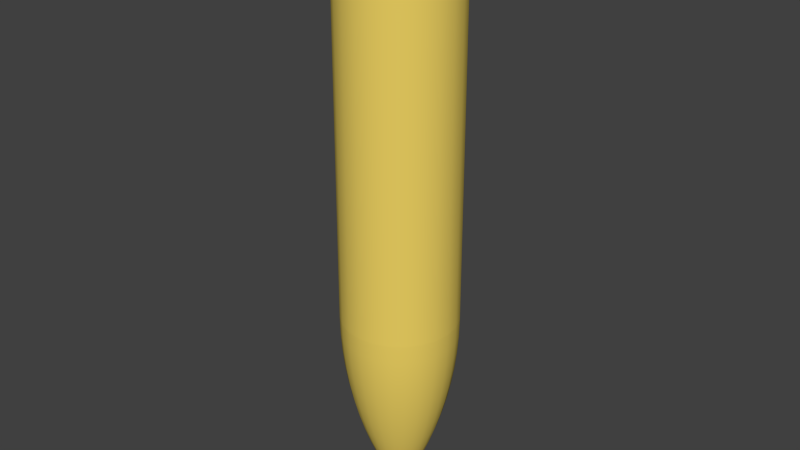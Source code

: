 # Source: Bullet.blend  (saved by Blender 2.69.0; exported with 4.5.12 LTS)
import bpy
from mathutils import Matrix  # noqa: F401  (used for matrix-valued properties, if any)

bpy.ops.wm.read_factory_settings(use_empty=True)
scene = bpy.context.scene
scene.name = 'BulletScene'

# ---- collections
col_collection_1 = bpy.data.collections.new('Collection 1'); scene.collection.children.link(col_collection_1)

# ---- materials (node trees are filled in below, after node groups)
mat_bulletmaterial = bpy.data.materials.new('BulletMaterial')
mat_bulletmaterial.alpha_threshold = 0.0
mat_bulletmaterial.use_transparent_shadow = False
mat_bulletmaterial.diffuse_color = (0.8549, 0.6471, 0.1255, 1.0)
mat_bulletmaterial.roughness = 0.5
mat_bulletmaterial.line_color = (0.0, 0.0, 0.0, 1.0)

# ---- material node trees

# ---- world
world_world = bpy.data.worlds.new('World'); scene.world = world_world
world_world.color = (0.05088, 0.05088, 0.05088)
world_world.use_sun_shadow = False
world_world.sun_shadow_jitter_overblur = 0.0
world_world.cycles.sampling_method = 'MANUAL'
world_world.cycles.sample_map_resolution = 256

# ---- meshes
me_bulletgeometry = bpy.data.meshes.new('BulletGeometry')
me_bulletgeometry.from_pydata([(-54.82, 14.69, 320.9), (-54.82, -14.69, 320.9), (-56.75, -0.0004287, 320.9), (-49.15, 28.37, 320.9), (-49.15, -28.38, 320.9), (-40.13, 40.13, 320.9), (-40.13, -40.13, 320.9), (-28.37, 49.15, 320.9), (-28.37, -49.15, 320.9), (-14.69, 54.82, 320.9), (-14.69, -54.82, 320.9), (1.144e-05, 56.75, 320.9), (1.144e-05, -56.75, 320.9), (14.69, 54.82, 320.9), (14.69, -54.82, 320.9), (28.38, 49.15, 320.9), (28.38, -49.15, 320.9), (40.13, 40.13, 320.9), (40.13, -40.13, 320.9), (49.15, 28.37, 320.9), (49.15, -28.38, 320.9), (54.82, 14.69, 320.9), (54.82, -14.69, 320.9), (56.75, -0.0004287, 320.9), (-56.75, -0.0004287, 320.9), (-54.82, 14.69, 329.4), (-54.82, 14.69, 320.9), (-56.75, -0.0004396, 329.4), (-49.15, 28.37, 329.4), (-49.15, 28.37, 320.9), (-40.13, 40.13, 329.4), (-40.13, 40.13, 320.9), (-28.37, 49.15, 320.9), (-28.37, 49.15, 329.4), (-14.69, 54.82, 320.9), (-14.69, 54.82, 329.4), (1.144e-05, 56.75, 320.9), (1.144e-05, 56.75, 329.4), (14.69, 54.82, 320.9), (14.69, 54.82, 329.4), (28.38, 49.15, 320.9), (28.38, 49.15, 329.4), (40.13, 40.13, 320.9), (40.13, 40.13, 329.4), (49.15, 28.37, 329.4), (49.15, 28.37, 320.9), (54.82, 14.69, 329.4), (54.82, 14.69, 320.9), (56.75, -0.0004396, 329.4), (56.75, -0.0004287, 320.9), (54.82, -14.69, 329.4), (54.82, -14.69, 320.9), (49.15, -28.38, 329.4), (49.15, -28.38, 320.9), (40.13, -40.13, 329.4), (40.13, -40.13, 320.9), (28.38, -49.15, 320.9), (28.38, -49.15, 329.4), (14.69, -54.82, 320.9), (14.69, -54.82, 329.4), (1.144e-05, -56.75, 320.9), (1.144e-05, -56.75, 329.4), (-14.69, -54.82, 320.9), (-14.69, -54.82, 329.4), (-28.37, -49.15, 320.9), (-28.37, -49.15, 329.4), (-40.13, -40.13, 320.9), (-40.13, -40.13, 329.4), (-49.15, -28.38, 329.4), (-49.15, -28.38, 320.9), (-54.82, -14.69, 329.4), (-54.82, -14.69, 320.9), (-54.82, -14.69, 329.4), (-54.82, 14.69, 329.4), (-56.75, -0.0004396, 329.4), (-49.15, -28.38, 329.4), (-49.15, 28.37, 329.4), (-40.13, -40.13, 329.4), (-40.13, 40.13, 329.4), (-28.37, -49.15, 329.4), (-28.37, 49.15, 329.4), (-14.69, -54.82, 329.4), (-14.69, 54.82, 329.4), (1.144e-05, -56.75, 329.4), (1.144e-05, 56.75, 329.4), (14.69, -54.82, 329.4), (14.69, 54.82, 329.4), (28.38, -49.15, 329.4), (28.38, 49.15, 329.4), (40.13, -40.13, 329.4), (40.13, 40.13, 329.4), (49.15, -28.38, 329.4), (49.15, 28.37, 329.4), (54.82, -14.69, 329.4), (54.82, 14.69, 329.4), (56.75, -0.0004396, 329.4), (-13.71, -51.17, -116.2), (1.144e-05, -55.02, -98.48), (-14.24, -53.15, -98.48), (1.144e-05, -52.97, -116.2), (14.24, -53.15, -98.48), (13.71, -51.17, -116.2), (1.144e-05, -56.28, -80.67), (-14.57, -54.37, -80.67), (-26.49, -45.87, -116.2), (-27.51, -47.65, -98.48), (-12.97, -48.42, -133.8), (1.144e-05, -50.13, -133.8), (27.51, -47.65, -98.48), (26.49, -45.87, -116.2), (14.57, -54.37, -80.67), (12.97, -48.42, -133.8), (1.144e-05, -56.75, -62.82), (-14.69, -54.82, -62.82), (-28.14, -48.74, -80.67), (-37.46, -37.46, -116.2), (-38.91, -38.91, -98.48), (-25.06, -43.41, -133.8), (-12.04, -44.92, -151.3), (1.144e-05, -46.5, -151.3), (38.91, -38.91, -98.48), (37.46, -37.46, -116.2), (28.14, -48.74, -80.67), (25.06, -43.41, -133.8), (14.69, -54.82, -62.82), (12.04, -44.92, -151.3), (-14.69, -54.82, -62.82), (1.144e-05, -56.75, 311.7), (-14.69, -54.82, 311.7), (1.144e-05, -56.75, -62.82), (-28.37, -49.15, -62.82), (-39.8, -39.8, -80.67), (-47.65, -27.51, -98.48), (-45.87, -26.49, -116.2), (-35.45, -35.45, -133.8), (-23.25, -40.27, -151.3), (-10.9, -40.67, -168.6), (1.144e-05, -42.1, -168.6), (47.65, -27.51, -98.48), (45.87, -26.49, -116.2), (39.8, -39.8, -80.67), (35.45, -35.45, -133.8), (28.38, -49.15, -62.82), (23.25, -40.27, -151.3), (14.69, -54.82, 311.7), (14.69, -54.82, -62.82), (10.9, -40.67, -168.6), (-54.82, -14.69, 311.7), (-54.82, 14.69, 311.7), (-56.75, -0.0004168, 311.7), (-49.15, -28.38, 311.7), (-49.15, 28.37, 311.7), (-45.53, -9.328, 311.7), (-40.13, -40.13, 311.7), (-46.39, 2.774, 311.7), (-41.57, -20.79, 311.7), (-34.77, -30.84, 311.7), (-28.37, -49.15, 311.7), (-25.6, -38.79, 311.7), (-14.69, -54.82, 311.7), (-14.69, -44.1, 311.7), (1.144e-05, -56.75, 311.7), (-2.775, -46.39, 311.7), (9.327, -45.53, 311.7), (14.69, -54.82, 311.7), (20.79, -41.57, 311.7), (28.38, -49.15, 311.7), (30.84, -34.77, 311.7), (40.13, -40.13, 311.7), (38.79, -25.6, 311.7), (44.1, -14.69, 311.7), (49.15, -28.38, 311.7), (46.39, -2.775, 311.7), (-40.13, 40.13, 311.7), (-44.1, 14.69, 311.7), (-38.79, 25.6, 311.7), (-28.37, 49.15, 311.7), (-30.84, 34.77, 311.7), (-20.79, 41.57, 311.7), (-14.69, 54.82, 311.7), (-9.327, 45.53, 311.7), (1.144e-05, 56.75, 311.7), (2.775, 46.39, 311.7), (14.69, 54.82, 311.7), (14.69, 44.09, 311.7), (25.6, 38.79, 311.7), (28.38, 49.15, 311.7), (34.77, 30.84, 311.7), (40.13, 40.13, 311.7), (41.57, 20.79, 311.7), (49.15, 28.37, 311.7), (45.53, 9.327, 311.7), (54.82, -14.69, 311.7), (54.82, 14.69, 311.7), (56.75, -0.0004168, 311.7), (-28.37, -49.15, -62.82), (-28.37, -49.15, 311.7), (-40.13, -40.13, -62.82), (-48.74, -28.14, -80.67), (-53.15, -14.24, -98.48), (-51.17, -13.71, -116.2), (-43.41, -25.06, -133.8), (-32.88, -32.88, -151.3), (-21.05, -36.46, -168.6), (-9.56, -35.68, -185.7), (1.144e-05, -36.94, -185.7), (53.15, -14.24, -98.48), (51.17, -13.71, -116.2), (48.74, -28.14, -80.67), (43.41, -25.06, -133.8), (40.13, -40.13, -62.82), (32.88, -32.88, -151.3), (28.38, -49.15, 311.7), (28.38, -49.15, -62.82), (21.05, -36.46, -168.6), (9.56, -35.68, -185.7), (54.82, -14.69, 311.7), (56.75, 6.233e-05, -62.82), (56.75, -0.0004168, 311.7), (54.82, -14.69, -62.82), (54.82, 14.69, -62.82), (54.82, 14.69, 311.7), (49.15, 28.38, -62.82), (49.15, 28.37, 311.7), (40.13, 40.13, -62.82), (40.13, 40.13, 311.7), (28.38, 49.15, 311.7), (28.38, 49.15, -62.82), (14.69, 54.82, 311.7), (14.69, 54.82, -62.82), (1.144e-05, 56.75, 311.7), (1.144e-05, 56.75, -62.82), (-14.69, 54.82, 311.7), (-14.69, 54.82, -62.82), (-28.37, 49.15, 311.7), (-28.37, 49.15, -62.82), (-40.13, 40.13, 311.7), (-40.13, 40.13, -62.82), (-49.15, 28.38, -62.82), (-49.15, 28.37, 311.7), (-54.82, 14.69, -62.82), (-54.82, 14.69, 311.7), (-56.75, 6.233e-05, -62.82), (-56.75, -0.0004168, 311.7), (-54.82, -14.69, -62.82), (-54.82, -14.69, 311.7), (-49.15, -28.37, -62.82), (-49.15, -28.38, 311.7), (-40.13, -40.13, -62.82), (-40.13, -40.13, 311.7), (40.13, -40.13, 311.7), (40.13, -40.13, -62.82), (49.15, -28.37, -62.82), (49.15, -28.38, 311.7), (-49.15, -28.37, -62.82), (-54.37, -14.57, -80.67), (-55.02, 0.000108, -98.48), (-52.97, 0.0001307, -116.2), (-48.42, -12.97, -133.8), (-40.27, -23.25, -151.3), (-29.77, -29.77, -168.6), (-18.47, -31.99, -185.7), (-8.026, -29.95, -202.6), (1.144e-05, -31.01, -202.6), (52.97, 0.0001307, -116.2), (55.02, 0.000108, -98.48), (54.37, -14.57, -80.67), (48.42, -12.97, -133.8), (49.15, -28.37, -62.82), (40.27, -23.25, -151.3), (29.77, -29.77, -168.6), (18.47, -31.99, -185.7), (8.026, -29.95, -202.6), (54.82, -14.69, -62.82), (56.29, 8.517e-05, -80.67), (56.75, 6.233e-05, -62.82), (54.37, 14.57, -80.67), (54.82, 14.69, -62.82), (48.74, 28.14, -80.67), (49.15, 28.38, -62.82), (39.8, 39.8, -80.67), (40.13, 40.13, -62.82), (28.38, 49.15, -62.82), (28.14, 48.74, -80.67), (14.69, 54.82, -62.82), (14.57, 54.37, -80.67), (1.144e-05, 56.75, -62.82), (1.144e-05, 56.29, -80.67), (-14.69, 54.82, -62.82), (-14.57, 54.37, -80.67), (-28.37, 49.15, -62.82), (-28.14, 48.74, -80.67), (-40.13, 40.13, -62.82), (-39.8, 39.8, -80.67), (-49.15, 28.38, -62.82), (-48.74, 28.14, -80.67), (-54.82, 14.69, -62.82), (-54.37, 14.57, -80.67), (-56.75, 6.233e-05, -62.82), (-56.29, 8.517e-05, -80.67), (-54.82, -14.69, -62.82), (-51.17, 13.71, -116.2), (-53.15, 14.24, -98.48), (-50.13, 0.0001532, -133.8), (-44.92, -12.04, -151.3), (-36.46, -21.05, -168.6), (-26.12, -26.12, -185.7), (-15.51, -26.86, -202.6), (-6.3, -23.51, -219.1), (1.144e-05, -24.34, -219.1), (51.17, 13.71, -116.2), (53.15, 14.24, -98.48), (50.13, 0.0001532, -133.8), (44.92, -12.04, -151.3), (36.46, -21.05, -168.6), (26.12, -26.12, -185.7), (15.51, -26.86, -202.6), (6.3, -23.51, -219.1), (47.65, 27.51, -98.48), (38.91, 38.91, -98.48), (27.51, 47.65, -98.48), (14.24, 53.15, -98.48), (1.144e-05, 55.02, -98.48), (-14.24, 53.15, -98.48), (-27.51, 47.65, -98.48), (-38.91, 38.91, -98.48), (-47.65, 27.51, -98.48), (-45.87, 26.49, -116.2), (-48.42, 12.97, -133.8), (-46.5, 0.0001756, -151.3), (-40.67, -10.9, -168.6), (-31.99, -18.47, -185.7), (-21.93, -21.93, -202.6), (-12.17, -21.08, -219.1), (-4.384, -16.36, -235.4), (1.144e-05, -16.94, -235.4), (45.87, 26.49, -116.2), (48.42, 12.97, -133.8), (46.5, 0.0001756, -151.3), (40.67, -10.9, -168.6), (31.99, -18.47, -185.7), (21.93, -21.93, -202.6), (12.17, -21.08, -219.1), (4.384, -16.36, -235.4), (37.46, 37.46, -116.2), (26.49, 45.87, -116.2), (13.71, 51.17, -116.2), (1.144e-05, 52.97, -116.2), (-13.71, 51.17, -116.2), (-26.49, 45.87, -116.2), (-37.46, 37.46, -116.2), (-43.41, 25.06, -133.8), (-44.92, 12.04, -151.3), (-42.1, 0.0001977, -168.6), (-35.68, -9.559, -185.7), (-26.86, -15.51, -202.6), (-17.21, -17.21, -219.1), (-8.469, -14.67, -235.4), (-2.283, -8.519, -251.3), (1.144e-05, -8.82, -251.3), (43.41, 25.06, -133.8), (44.92, 12.04, -151.3), (42.1, 0.0001977, -168.6), (35.68, -9.559, -185.7), (26.86, -15.51, -202.6), (17.21, -17.21, -219.1), (8.469, -14.67, -235.4), (2.283, -8.519, -251.3), (35.45, 35.45, -133.8), (25.06, 43.41, -133.8), (12.97, 48.42, -133.8), (1.144e-05, 50.13, -133.8), (-12.97, 48.42, -133.8), (-25.06, 43.41, -133.8), (-35.45, 35.45, -133.8), (-40.27, 23.25, -151.3), (-40.67, 10.9, -168.6), (-36.94, 0.0002196, -185.7), (-29.95, -8.026, -202.6), (-21.08, -12.17, -219.1), (-11.98, -11.98, -235.4), (-4.41, -7.638, -251.3), (1.144e-05, 0.0003234, -266.8), (40.27, 23.25, -151.3), (40.67, 10.9, -168.6), (36.94, 0.0002196, -185.7), (29.95, -8.026, -202.6), (21.08, -12.17, -219.1), (11.98, -11.98, -235.4), (4.41, -7.638, -251.3), (1.144e-05, 0.0003234, -266.8), (32.88, 32.88, -151.3), (23.25, 40.27, -151.3), (12.04, 44.92, -151.3), (1.144e-05, 46.5, -151.3), (-12.04, 44.92, -151.3), (-23.25, 40.27, -151.3), (-32.88, 32.88, -151.3), (-36.46, 21.05, -168.6), (-35.68, 9.56, -185.7), (-31.01, 0.0002412, -202.6), (-23.51, -6.3, -219.1), (-14.67, -8.469, -235.4), (-6.237, -6.236, -251.3), (1.144e-05, 0.0003234, -266.8), (36.46, 21.05, -168.6), (35.68, 9.56, -185.7), (31.01, 0.0002412, -202.6), (23.51, -6.3, -219.1), (14.67, -8.469, -235.4), (6.237, -6.236, -251.3), (1.144e-05, 0.0003234, -266.8), (29.77, 29.77, -168.6), (21.05, 36.46, -168.6), (10.9, 40.67, -168.6), (1.144e-05, 42.1, -168.6), (-10.9, 40.67, -168.6), (-21.05, 36.46, -168.6), (-29.77, 29.77, -168.6), (-31.99, 18.47, -185.7), (-29.95, 8.026, -202.6), (-24.34, 0.0002623, -219.1), (-16.36, -4.384, -235.4), (-7.638, -4.41, -251.3), (1.144e-05, 0.0003234, -266.8), (31.99, 18.47, -185.7), (29.95, 8.026, -202.6), (24.34, 0.0002623, -219.1), (16.36, -4.384, -235.4), (7.638, -4.41, -251.3), (1.144e-05, 0.0003234, -266.8), (26.12, 26.12, -185.7), (18.47, 31.99, -185.7), (9.56, 35.68, -185.7), (1.144e-05, 36.94, -185.7), (-9.56, 35.68, -185.7), (-18.47, 31.99, -185.7), (-26.12, 26.12, -185.7), (-26.86, 15.51, -202.6), (-23.51, 6.3, -219.1), (-16.94, 0.0002831, -235.4), (-8.519, -2.282, -251.3), (1.144e-05, 0.0003234, -266.8), (26.86, 15.51, -202.6), (23.51, 6.3, -219.1), (16.94, 0.0002831, -235.4), (8.519, -2.282, -251.3), (1.144e-05, 0.0003234, -266.8), (21.93, 21.93, -202.6), (15.51, 26.86, -202.6), (8.026, 29.95, -202.6), (1.144e-05, 31.01, -202.6), (-8.026, 29.95, -202.6), (-15.51, 26.86, -202.6), (-21.93, 21.93, -202.6), (-21.08, 12.17, -219.1), (-16.36, 4.384, -235.4), (-8.82, 0.0003035, -251.3), (1.144e-05, 0.0003234, -266.8), (21.08, 12.17, -219.1), (16.36, 4.384, -235.4), (8.82, 0.0003035, -251.3), (1.144e-05, 0.0003234, -266.8), (17.21, 17.21, -219.1), (12.17, 21.08, -219.1), (6.3, 23.51, -219.1), (1.144e-05, 24.34, -219.1), (-6.3, 23.51, -219.1), (-12.17, 21.08, -219.1), (-17.21, 17.21, -219.1), (-14.67, 8.47, -235.4), (-8.519, 2.283, -251.3), (1.144e-05, 0.0003234, -266.8), (14.67, 8.47, -235.4), (8.519, 2.283, -251.3), (1.144e-05, 0.0003234, -266.8), (11.98, 11.98, -235.4), (8.469, 14.67, -235.4), (4.384, 16.36, -235.4), (1.144e-05, 16.94, -235.4), (-4.384, 16.36, -235.4), (-8.469, 14.67, -235.4), (-11.98, 11.98, -235.4), (-7.638, 4.41, -251.3), (1.144e-05, 0.0003234, -266.8), (7.638, 4.41, -251.3), (1.144e-05, 0.0003234, -266.8), (6.237, 6.237, -251.3), (4.41, 7.639, -251.3), (2.283, 8.52, -251.3), (1.144e-05, 8.82, -251.3), (-2.283, 8.52, -251.3), (-4.41, 7.639, -251.3), (-6.237, 6.237, -251.3), (1.144e-05, 0.0003234, -266.8), (1.144e-05, 0.0003234, -266.8), (1.144e-05, 0.0003234, -266.8), (1.144e-05, 0.0003234, -266.8), (1.144e-05, 0.0003234, -266.8), (1.144e-05, 0.0003234, -266.8), (1.144e-05, 0.0003234, -266.8), (1.144e-05, 0.0003234, -266.8), (1.144e-05, 0.0003234, -266.8), (1.144e-05, 0.0003234, -266.8)], [], [(0, 1, 2), (1, 0, 3), (1, 3, 4), (4, 3, 5), (4, 5, 6), (6, 5, 7), (6, 7, 8), (8, 7, 9), (8, 9, 10), (10, 9, 11), (10, 11, 12), (12, 11, 13), (12, 13, 14), (14, 13, 15), (14, 15, 16), (16, 15, 17), (16, 17, 18), (18, 17, 19), (18, 19, 20), (20, 19, 21), (20, 21, 22), (22, 21, 23), (24, 25, 26), (25, 24, 27), (26, 28, 29), (28, 26, 25), (29, 30, 31), (30, 29, 28), (32, 30, 33), (30, 32, 31), (34, 33, 35), (33, 34, 32), (36, 35, 37), (35, 36, 34), (38, 37, 39), (37, 38, 36), (40, 39, 41), (39, 40, 38), (42, 41, 43), (41, 42, 40), (44, 42, 43), (42, 44, 45), (46, 45, 44), (45, 46, 47), (48, 47, 46), (47, 48, 49), (50, 49, 48), (49, 50, 51), (52, 51, 50), (51, 52, 53), (54, 53, 52), (53, 54, 55), (56, 54, 57), (54, 56, 55), (58, 57, 59), (57, 58, 56), (60, 59, 61), (59, 60, 58), (62, 61, 63), (61, 62, 60), (64, 63, 65), (63, 64, 62), (66, 65, 67), (65, 66, 64), (66, 68, 69), (68, 66, 67), (69, 70, 71), (70, 69, 68), (71, 27, 24), (27, 71, 70), (72, 73, 74), (73, 72, 75), (73, 75, 76), (76, 75, 77), (76, 77, 78), (78, 77, 79), (78, 79, 80), (80, 79, 81), (80, 81, 82), (82, 81, 83), (82, 83, 84), (84, 83, 85), (84, 85, 86), (86, 85, 87), (86, 87, 88), (88, 87, 89), (88, 89, 90), (90, 89, 91), (90, 91, 92), (92, 91, 93), (92, 93, 94), (94, 93, 95), (96, 97, 98), (97, 96, 99), (99, 100, 97), (100, 99, 101), (98, 102, 103), (102, 98, 97), (104, 98, 105), (98, 104, 96), (106, 99, 96), (99, 106, 107), (101, 108, 100), (108, 101, 109), (97, 110, 102), (110, 97, 100), (107, 101, 99), (101, 107, 111), (103, 112, 113), (112, 103, 102), (105, 103, 114), (103, 105, 98), (115, 105, 116), (105, 115, 104), (117, 96, 104), (96, 117, 106), (118, 107, 106), (107, 118, 119), (109, 120, 108), (120, 109, 121), (100, 122, 110), (122, 100, 108), (111, 109, 101), (109, 111, 123), (102, 124, 112), (124, 102, 110), (119, 111, 107), (111, 119, 125), (126, 127, 128), (127, 126, 129), (114, 113, 130), (113, 114, 103), (116, 114, 131), (114, 116, 105), (115, 132, 133), (132, 115, 116), (134, 104, 115), (104, 134, 117), (135, 106, 117), (106, 135, 118), (136, 119, 118), (119, 136, 137), (138, 121, 139), (121, 138, 120), (108, 140, 122), (140, 108, 120), (123, 121, 109), (121, 123, 141), (110, 142, 124), (142, 110, 122), (125, 123, 111), (123, 125, 143), (129, 144, 127), (144, 129, 145), (137, 125, 119), (125, 137, 146), (147, 148, 149), (148, 147, 150), (148, 150, 151), (151, 150, 152), (152, 150, 153), (151, 152, 154), (152, 153, 155), (155, 153, 156), (156, 153, 157), (156, 157, 158), (158, 157, 159), (158, 159, 160), (160, 159, 161), (160, 161, 162), (162, 161, 163), (163, 161, 164), (163, 164, 165), (165, 164, 166), (165, 166, 167), (167, 166, 168), (167, 168, 169), (169, 168, 170), (170, 168, 171), (170, 171, 172), (154, 173, 151), (173, 154, 174), (173, 174, 175), (173, 175, 176), (176, 175, 177), (176, 177, 178), (176, 178, 179), (179, 178, 180), (179, 180, 181), (181, 180, 182), (181, 182, 183), (183, 182, 184), (183, 184, 185), (183, 185, 186), (186, 185, 187), (186, 187, 188), (188, 187, 189), (188, 189, 190), (190, 189, 191), (190, 191, 172), (190, 172, 171), (190, 171, 192), (190, 192, 193), (193, 192, 194), (195, 128, 196), (128, 195, 126), (131, 130, 197), (130, 131, 114), (116, 198, 132), (198, 116, 131), (133, 199, 200), (199, 133, 132), (134, 133, 201), (133, 134, 115), (202, 117, 134), (117, 202, 135), (203, 118, 135), (118, 203, 136), (204, 137, 136), (137, 204, 205), (206, 139, 207), (139, 206, 138), (208, 120, 138), (120, 208, 140), (139, 141, 209), (141, 139, 121), (122, 210, 142), (210, 122, 140), (143, 141, 123), (141, 143, 211), (145, 212, 144), (212, 145, 213), (146, 143, 125), (143, 146, 214), (205, 146, 137), (146, 205, 215), (216, 217, 218), (217, 216, 219), (218, 220, 221), (220, 218, 217), (221, 222, 223), (222, 221, 220), (223, 224, 225), (224, 223, 222), (224, 226, 225), (226, 224, 227), (227, 228, 226), (228, 227, 229), (229, 230, 228), (230, 229, 231), (231, 232, 230), (232, 231, 233), (233, 234, 232), (234, 233, 235), (235, 236, 234), (236, 235, 237), (238, 236, 237), (236, 238, 239), (240, 239, 238), (239, 240, 241), (242, 241, 240), (241, 242, 243), (244, 243, 242), (243, 244, 245), (246, 245, 244), (245, 246, 247), (248, 247, 246), (247, 248, 249), (248, 196, 249), (196, 248, 195), (213, 250, 212), (250, 213, 251), (250, 252, 253), (252, 250, 251), (253, 219, 216), (219, 253, 252), (131, 254, 198), (254, 131, 197), (132, 255, 199), (255, 132, 198), (200, 256, 257), (256, 200, 199), (201, 200, 258), (200, 201, 133), (202, 201, 259), (201, 202, 134), (260, 135, 202), (135, 260, 203), (261, 136, 203), (136, 261, 204), (262, 205, 204), (205, 262, 263), (206, 264, 265), (264, 206, 207), (266, 138, 206), (138, 266, 208), (207, 209, 267), (209, 207, 139), (268, 140, 208), (140, 268, 210), (209, 211, 269), (211, 209, 141), (214, 211, 143), (211, 214, 270), (215, 214, 146), (214, 215, 271), (263, 215, 205), (215, 263, 272), (273, 274, 275), (274, 273, 266), (275, 276, 277), (276, 275, 274), (277, 278, 279), (278, 277, 276), (279, 280, 281), (280, 279, 278), (280, 282, 281), (282, 280, 283), (283, 284, 282), (284, 283, 285), (285, 286, 284), (286, 285, 287), (287, 288, 286), (288, 287, 289), (289, 290, 288), (290, 289, 291), (291, 292, 290), (292, 291, 293), (293, 294, 292), (294, 293, 295), (295, 296, 294), (296, 295, 297), (297, 298, 296), (298, 297, 299), (255, 298, 299), (298, 255, 300), (198, 300, 255), (300, 198, 254), (273, 208, 266), (208, 273, 268), (199, 299, 256), (299, 199, 255), (301, 256, 302), (256, 301, 257), (258, 257, 303), (257, 258, 200), (259, 258, 304), (258, 259, 201), (260, 259, 305), (259, 260, 202), (306, 203, 260), (203, 306, 261), (307, 204, 261), (204, 307, 262), (308, 263, 262), (263, 308, 309), (265, 310, 311), (310, 265, 264), (266, 265, 274), (265, 266, 206), (207, 312, 264), (312, 207, 267), (267, 269, 313), (269, 267, 209), (269, 270, 314), (270, 269, 211), (271, 270, 214), (270, 271, 315), (272, 271, 215), (271, 272, 316), (309, 272, 263), (272, 309, 317), (274, 311, 276), (311, 274, 265), (276, 318, 278), (318, 276, 311), (278, 319, 280), (319, 278, 318), (319, 283, 280), (283, 319, 320), (320, 285, 283), (285, 320, 321), (321, 287, 285), (287, 321, 322), (322, 289, 287), (289, 322, 323), (323, 291, 289), (291, 323, 324), (324, 293, 291), (293, 324, 325), (325, 295, 293), (295, 325, 326), (326, 297, 295), (297, 326, 302), (302, 299, 297), (299, 302, 256), (327, 302, 326), (302, 327, 301), (328, 257, 301), (257, 328, 303), (304, 303, 329), (303, 304, 258), (305, 304, 330), (304, 305, 259), (306, 305, 331), (305, 306, 260), (332, 261, 306), (261, 332, 307), (333, 262, 307), (262, 333, 308), (334, 309, 308), (309, 334, 335), (311, 336, 318), (336, 311, 310), (264, 337, 310), (337, 264, 312), (267, 338, 312), (338, 267, 313), (313, 314, 339), (314, 313, 269), (314, 315, 340), (315, 314, 270), (316, 315, 271), (315, 316, 341), (317, 316, 272), (316, 317, 342), (335, 317, 309), (317, 335, 343), (318, 344, 319), (344, 318, 336), (344, 320, 319), (320, 344, 345), (345, 321, 320), (321, 345, 346), (346, 322, 321), (322, 346, 347), (347, 323, 322), (323, 347, 348), (348, 324, 323), (324, 348, 349), (349, 325, 324), (325, 349, 350), (350, 326, 325), (326, 350, 327), (351, 301, 327), (301, 351, 328), (352, 303, 328), (303, 352, 329), (330, 329, 353), (329, 330, 304), (331, 330, 354), (330, 331, 305), (332, 331, 355), (331, 332, 306), (356, 307, 332), (307, 356, 333), (357, 308, 333), (308, 357, 334), (358, 335, 334), (335, 358, 359), (310, 360, 336), (360, 310, 337), (312, 361, 337), (361, 312, 338), (313, 362, 338), (362, 313, 339), (339, 340, 363), (340, 339, 314), (340, 341, 364), (341, 340, 315), (342, 341, 316), (341, 342, 365), (343, 342, 317), (342, 343, 366), (359, 343, 335), (343, 359, 367), (336, 368, 344), (368, 336, 360), (368, 345, 344), (345, 368, 369), (369, 346, 345), (346, 369, 370), (370, 347, 346), (347, 370, 371), (371, 348, 347), (348, 371, 372), (372, 349, 348), (349, 372, 373), (373, 350, 349), (350, 373, 374), (374, 327, 350), (327, 374, 351), (375, 328, 351), (328, 375, 352), (376, 329, 352), (329, 376, 353), (354, 353, 377), (353, 354, 330), (355, 354, 378), (354, 355, 331), (356, 355, 379), (355, 356, 332), (380, 333, 356), (333, 380, 357), (381, 334, 357), (334, 381, 358), (382, 359, 358), (337, 383, 360), (383, 337, 361), (338, 384, 361), (384, 338, 362), (339, 385, 362), (385, 339, 363), (363, 364, 386), (364, 363, 340), (364, 365, 387), (365, 364, 341), (366, 365, 342), (365, 366, 388), (367, 366, 343), (366, 367, 389), (390, 367, 359), (360, 391, 368), (391, 360, 383), (391, 369, 368), (369, 391, 392), (392, 370, 369), (370, 392, 393), (393, 371, 370), (371, 393, 394), (394, 372, 371), (372, 394, 395), (395, 373, 372), (373, 395, 396), (396, 374, 373), (374, 396, 397), (397, 351, 374), (351, 397, 375), (398, 352, 375), (352, 398, 376), (399, 353, 376), (353, 399, 377), (378, 377, 400), (377, 378, 354), (379, 378, 401), (378, 379, 355), (380, 379, 402), (379, 380, 356), (403, 357, 380), (357, 403, 381), (404, 358, 381), (361, 405, 383), (405, 361, 384), (362, 406, 384), (406, 362, 385), (363, 407, 385), (407, 363, 386), (386, 387, 408), (387, 386, 364), (387, 388, 409), (388, 387, 365), (389, 388, 366), (388, 389, 410), (411, 389, 367), (383, 412, 391), (412, 383, 405), (412, 392, 391), (392, 412, 413), (413, 393, 392), (393, 413, 414), (414, 394, 393), (394, 414, 415), (415, 395, 394), (395, 415, 416), (416, 396, 395), (396, 416, 417), (417, 397, 396), (397, 417, 418), (418, 375, 397), (375, 418, 398), (419, 376, 398), (376, 419, 399), (420, 377, 399), (377, 420, 400), (401, 400, 421), (400, 401, 378), (402, 401, 422), (401, 402, 379), (403, 402, 423), (402, 403, 380), (424, 381, 403), (384, 425, 405), (425, 384, 406), (385, 426, 406), (426, 385, 407), (386, 427, 407), (427, 386, 408), (408, 409, 428), (409, 408, 387), (409, 410, 429), (410, 409, 388), (430, 410, 389), (405, 431, 412), (431, 405, 425), (431, 413, 412), (413, 431, 432), (432, 414, 413), (414, 432, 433), (433, 415, 414), (415, 433, 434), (434, 416, 415), (416, 434, 435), (435, 417, 416), (417, 435, 436), (436, 418, 417), (418, 436, 437), (437, 398, 418), (398, 437, 419), (438, 399, 419), (399, 438, 420), (439, 400, 420), (400, 439, 421), (422, 421, 440), (421, 422, 401), (423, 422, 441), (422, 423, 402), (403, 423, 442), (406, 443, 425), (443, 406, 426), (407, 444, 426), (444, 407, 427), (408, 445, 427), (445, 408, 428), (428, 429, 446), (429, 428, 409), (410, 447, 429), (425, 448, 431), (448, 425, 443), (448, 432, 431), (432, 448, 449), (449, 433, 432), (433, 449, 450), (450, 434, 433), (434, 450, 451), (451, 435, 434), (435, 451, 452), (452, 436, 435), (436, 452, 453), (453, 437, 436), (437, 453, 454), (454, 419, 437), (419, 454, 438), (455, 420, 438), (420, 455, 439), (456, 421, 439), (421, 456, 440), (441, 440, 457), (440, 441, 422), (423, 441, 458), (426, 459, 443), (459, 426, 444), (427, 460, 444), (460, 427, 445), (428, 461, 445), (461, 428, 446), (429, 462, 446), (443, 463, 448), (463, 443, 459), (463, 449, 448), (449, 463, 464), (464, 450, 449), (450, 464, 465), (465, 451, 450), (451, 465, 466), (466, 452, 451), (452, 466, 467), (467, 453, 452), (453, 467, 468), (468, 454, 453), (454, 468, 469), (469, 438, 454), (438, 469, 455), (470, 439, 455), (439, 470, 456), (471, 440, 456), (440, 471, 457), (441, 457, 472), (444, 473, 459), (473, 444, 460), (445, 474, 460), (474, 445, 461), (446, 475, 461), (459, 476, 463), (476, 459, 473), (476, 464, 463), (464, 476, 477), (477, 465, 464), (465, 477, 478), (478, 466, 465), (466, 478, 479), (479, 467, 466), (467, 479, 480), (480, 468, 467), (468, 480, 481), (481, 469, 468), (469, 481, 482), (482, 455, 469), (455, 482, 470), (483, 456, 470), (456, 483, 471), (457, 471, 484), (460, 485, 473), (485, 460, 474), (461, 486, 474), (473, 487, 476), (487, 473, 485), (487, 477, 476), (477, 487, 488), (488, 478, 477), (478, 488, 489), (489, 479, 478), (479, 489, 490), (490, 480, 479), (480, 490, 491), (491, 481, 480), (481, 491, 492), (492, 482, 481), (482, 492, 493), (493, 470, 482), (470, 493, 483), (494, 471, 483), (495, 485, 474), (496, 487, 485), (497, 488, 487), (498, 489, 488), (499, 490, 489), (500, 491, 490), (501, 492, 491), (502, 493, 492), (503, 483, 493)])
me_bulletgeometry.polygons.foreach_set('use_smooth', [0, 0, 0, 0, 0, 0, 0, 0, 0, 0, 0, 0, 0, 0, 0, 0, 0, 0, 0, 0, 0, 0, 1, 1, 1, 1, 1, 1, 1, 1, 1, 1, 1, 1, 1, 1, 1, 1, 1, 1, 1, 1, 1, 1, 1, 1, 1, 1, 1, 1, 1, 1, 1, 1, 1, 1, 1, 1, 1, 1, 1, 1, 1, 1, 1, 1, 1, 1, 1, 1, 0, 0, 0, 0, 0, 0, 0, 0, 0, 0, 0, 0, 0, 0, 0, 0, 0, 0, 0, 0, 0, 0, 1, 1, 1, 1, 1, 1, 1, 1, 1, 1, 1, 1, 1, 1, 1, 1, 1, 1, 1, 1, 1, 1, 1, 1, 1, 1, 1, 1, 1, 1, 1, 1, 1, 1, 1, 1, 1, 1, 1, 1, 1, 1, 1, 1, 1, 1, 1, 1, 1, 1, 1, 1, 1, 1, 1, 1, 1, 1, 1, 1, 1, 1, 1, 1, 0, 0, 0, 0, 0, 0, 0, 0, 0, 0, 0, 0, 0, 0, 0, 0, 0, 0, 0, 0, 0, 0, 0, 0, 0, 0, 0, 0, 0, 0, 0, 0, 0, 0, 0, 0, 0, 0, 0, 0, 0, 0, 0, 0, 0, 0, 0, 0, 1, 1, 1, 1, 1, 1, 1, 1, 1, 1, 1, 1, 1, 1, 1, 1, 1, 1, 1, 1, 1, 1, 1, 1, 1, 1, 1, 1, 1, 1, 1, 1, 1, 1, 1, 1, 1, 1, 1, 1, 1, 1, 1, 1, 1, 1, 1, 1, 1, 1, 1, 1, 1, 1, 1, 1, 1, 1, 1, 1, 1, 1, 1, 1, 1, 1, 1, 1, 1, 1, 1, 1, 1, 1, 1, 1, 1, 1, 1, 1, 1, 1, 1, 1, 1, 1, 1, 1, 1, 1, 1, 1, 1, 1, 1, 1, 1, 1, 1, 1, 1, 1, 1, 1, 1, 1, 1, 1, 1, 1, 1, 1, 1, 1, 1, 1, 1, 1, 1, 1, 1, 1, 1, 1, 1, 1, 1, 1, 1, 1, 1, 1, 1, 1, 1, 1, 1, 1, 1, 1, 1, 1, 1, 1, 1, 1, 1, 1, 1, 1, 1, 1, 1, 1, 1, 1, 1, 1, 1, 1, 1, 1, 1, 1, 1, 1, 1, 1, 1, 1, 1, 1, 1, 1, 1, 1, 1, 1, 1, 1, 1, 1, 1, 1, 1, 1, 1, 1, 1, 1, 1, 1, 1, 1, 1, 1, 1, 1, 1, 1, 1, 1, 1, 1, 1, 1, 1, 1, 1, 1, 1, 1, 1, 1, 1, 1, 1, 1, 1, 1, 1, 1, 1, 1, 1, 1, 1, 1, 1, 1, 1, 1, 1, 1, 1, 1, 1, 1, 1, 1, 1, 1, 1, 1, 1, 1, 1, 1, 1, 1, 1, 1, 1, 1, 1, 1, 1, 1, 1, 1, 1, 1, 1, 1, 1, 1, 1, 1, 1, 1, 1, 1, 1, 1, 1, 1, 1, 1, 1, 1, 1, 1, 1, 1, 1, 1, 1, 1, 1, 1, 1, 1, 1, 1, 1, 1, 1, 1, 1, 1, 1, 1, 1, 1, 1, 1, 1, 1, 1, 1, 1, 1, 1, 1, 1, 1, 1, 1, 1, 1, 1, 1, 1, 1, 1, 1, 1, 1, 1, 1, 1, 1, 1, 1, 1, 1, 1, 1, 1, 1, 1, 1, 1, 1, 1, 1, 1, 1, 1, 1, 1, 1, 1, 1, 1, 1, 1, 1, 1, 1, 1, 1, 1, 1, 1, 1, 1, 1, 1, 1, 1, 1, 1, 1, 1, 1, 1, 1, 1, 1, 1, 1, 1, 1, 1, 1, 1, 1, 1, 1, 1, 1, 1, 1, 1, 1, 1, 1, 1, 1, 1, 1, 1, 1, 1, 1, 1, 1, 1, 1, 1, 1, 1, 1, 1, 1, 1, 1, 1, 1, 1, 1, 1, 1, 1, 1, 1, 1, 1, 1, 1, 1, 1, 1, 1, 1, 1, 1, 1, 1, 1, 1, 1, 1, 1, 1, 1, 1, 1, 1, 1, 1, 1, 1, 1, 1, 1, 1, 1, 1, 1, 1, 1, 1, 1, 1, 1, 1, 1, 1, 1, 1, 1, 1, 1, 1, 1, 1, 1, 1, 1, 1, 1, 1, 1, 1, 1, 1, 1, 1, 1, 1, 1, 1, 1, 1, 1, 1, 1, 1, 1, 1, 1, 1, 1, 1, 1, 1, 1, 1, 1, 1, 1, 1, 1, 1, 1, 1, 1, 1, 1, 1, 1, 1, 1, 1, 1, 1, 1, 1, 1, 1, 1, 1, 1, 1])
_uv = me_bulletgeometry.uv_layers.new(name='UVMap')
_uv.uv.foreach_set('vector', [0.8639, 0.1246, 0.8232, 0.1559, 0.8415, 0.1376, 0.8232, 0.1559, 0.8639, 0.1246, 0.8888, 0.118, 0.8232, 0.1559, 0.8888, 0.118, 0.8102, 0.1783, 0.8102, 0.1783, 0.8888, 0.118, 0.9147, 0.118, 0.8102, 0.1783, 0.9147, 0.118, 0.8035, 0.2033, 0.8035, 0.2033, 0.9147, 0.118, 0.9397, 0.1246, 0.8035, 0.2033, 0.9397, 0.1246, 0.8035, 0.2291, 0.8035, 0.2291, 0.9397, 0.1246, 0.9621, 0.1376, 0.8035, 0.2291, 0.9621, 0.1376, 0.8102, 0.2541, 0.8102, 0.2541, 0.9621, 0.1376, 0.9804, 0.1559, 0.8102, 0.2541, 0.9804, 0.1559, 0.8232, 0.2765, 0.8232, 0.2765, 0.9804, 0.1559, 0.9933, 0.1783, 0.8232, 0.2765, 0.9933, 0.1783, 0.8415, 0.2948, 0.8415, 0.2948, 0.9933, 0.1783, 1.0, 0.2033, 0.8415, 0.2948, 1.0, 0.2033, 0.8639, 0.3077, 0.8639, 0.3077, 1.0, 0.2033, 1.0, 0.2291, 0.8639, 0.3077, 1.0, 0.2291, 0.8888, 0.3144, 0.8888, 0.3144, 1.0, 0.2291, 0.9933, 0.2541, 0.8888, 0.3144, 0.9933, 0.2541, 0.9147, 0.3144, 0.9147, 0.3144, 0.9933, 0.2541, 0.9804, 0.2765, 0.9147, 0.3144, 0.9804, 0.2765, 0.9397, 0.3077, 0.9397, 0.3077, 0.9804, 0.2765, 0.9621, 0.2948, 0.1312, 0.7144, 0.1173, 0.6898, 0.1319, 0.6894, 0.1173, 0.6898, 0.1312, 0.7144, 0.1166, 0.7148, 0.1319, 0.6894, 0.1193, 0.6673, 0.1338, 0.667, 0.1193, 0.6673, 0.1319, 0.6894, 0.1173, 0.6898, 0.1338, 0.667, 0.1224, 0.649, 0.1369, 0.6486, 0.1224, 0.649, 0.1338, 0.667, 0.1193, 0.6673, 0.01586, 0.7468, 0.003844, 0.7692, 0.001311, 0.7468, 0.003844, 0.7692, 0.01586, 0.7468, 0.0184, 0.7692, 0.01455, 0.7218, 0.001311, 0.7468, 0.0, 0.7218, 0.001311, 0.7468, 0.01455, 0.7218, 0.01586, 0.7468, 0.01455, 0.696, 0.0, 0.7218, 0.0, 0.696, 0.0, 0.7218, 0.01455, 0.696, 0.01455, 0.7218, 0.01586, 0.671, 0.0, 0.696, 0.001311, 0.671, 0.0, 0.696, 0.01586, 0.671, 0.01455, 0.696, 0.0184, 0.6486, 0.001311, 0.671, 0.003844, 0.6486, 0.001311, 0.671, 0.0184, 0.6486, 0.01586, 0.671, 0.1135, 0.7695, 0.1021, 0.7875, 0.09899, 0.7692, 0.1021, 0.7875, 0.1135, 0.7695, 0.1166, 0.7879, 0.09704, 0.7467, 0.1135, 0.7695, 0.09899, 0.7692, 0.1135, 0.7695, 0.09704, 0.7467, 0.1116, 0.7471, 0.09637, 0.7217, 0.1116, 0.7471, 0.09704, 0.7467, 0.1116, 0.7471, 0.09637, 0.7217, 0.1109, 0.7221, 0.09704, 0.6959, 0.1109, 0.7221, 0.09637, 0.7217, 0.1109, 0.7221, 0.09704, 0.6959, 0.1116, 0.6962, 0.09899, 0.6709, 0.1116, 0.6962, 0.09704, 0.6959, 0.1116, 0.6962, 0.09899, 0.6709, 0.1135, 0.6713, 0.1021, 0.6486, 0.1135, 0.6713, 0.09899, 0.6709, 0.1135, 0.6713, 0.1021, 0.6486, 0.1166, 0.649, 0.0184, 0.6743, 0.0184, 0.6486, 0.02873, 0.6588, 0.08175, 0.6486, 0.08175, 0.6699, 0.06927, 0.6624, 0.1541, 0.7652, 0.1427, 0.7879, 0.1395, 0.7656, 0.1427, 0.7879, 0.1541, 0.7652, 0.1572, 0.7875, 0.1521, 0.7403, 0.1395, 0.7656, 0.1376, 0.7407, 0.1395, 0.7656, 0.1521, 0.7403, 0.1541, 0.7652, 0.1515, 0.7144, 0.1376, 0.7407, 0.1369, 0.7148, 0.1376, 0.7407, 0.1515, 0.7144, 0.1521, 0.7403, 0.1521, 0.6894, 0.1369, 0.7148, 0.1376, 0.6898, 0.1369, 0.7148, 0.1521, 0.6894, 0.1515, 0.7144, 0.1541, 0.667, 0.1376, 0.6898, 0.1395, 0.6673, 0.1376, 0.6898, 0.1541, 0.667, 0.1521, 0.6894, 0.1572, 0.6486, 0.1395, 0.6673, 0.1427, 0.649, 0.1395, 0.6673, 0.1572, 0.6486, 0.1541, 0.667, 0.1369, 0.7875, 0.1193, 0.7656, 0.1338, 0.7652, 0.1193, 0.7656, 0.1369, 0.7875, 0.1224, 0.7879, 0.1338, 0.7652, 0.1173, 0.7407, 0.1319, 0.7403, 0.1173, 0.7407, 0.1338, 0.7652, 0.1193, 0.7656, 0.1319, 0.7403, 0.1166, 0.7148, 0.1312, 0.7144, 0.1166, 0.7148, 0.1319, 0.7403, 0.1173, 0.7407, 0.8983, 0.8802, 0.9457, 0.8606, 0.9233, 0.8735, 0.9457, 0.8606, 0.8983, 0.8802, 0.8725, 0.8802, 0.9457, 0.8606, 0.8725, 0.8802, 0.964, 0.8423, 0.964, 0.8423, 0.8725, 0.8802, 0.8475, 0.8735, 0.964, 0.8423, 0.8475, 0.8735, 0.9769, 0.8199, 0.9769, 0.8199, 0.8475, 0.8735, 0.8251, 0.8606, 0.9769, 0.8199, 0.8251, 0.8606, 0.9836, 0.7949, 0.9836, 0.7949, 0.8251, 0.8606, 0.8068, 0.8423, 0.9836, 0.7949, 0.8068, 0.8423, 0.9836, 0.7691, 0.9836, 0.7691, 0.8068, 0.8423, 0.7939, 0.8199, 0.9836, 0.7691, 0.7939, 0.8199, 0.9769, 0.7441, 0.9769, 0.7441, 0.7939, 0.8199, 0.7872, 0.7949, 0.9769, 0.7441, 0.7872, 0.7949, 0.964, 0.7217, 0.964, 0.7217, 0.7872, 0.7949, 0.7872, 0.7691, 0.964, 0.7217, 0.7872, 0.7691, 0.9457, 0.7034, 0.9457, 0.7034, 0.7872, 0.7691, 0.7939, 0.7441, 0.9457, 0.7034, 0.7939, 0.7441, 0.9233, 0.6905, 0.9233, 0.6905, 0.7939, 0.7441, 0.8068, 0.7217, 0.9233, 0.6905, 0.8068, 0.7217, 0.8983, 0.6838, 0.8983, 0.6838, 0.8068, 0.7217, 0.8251, 0.7034, 0.8983, 0.6838, 0.8251, 0.7034, 0.8725, 0.6838, 0.8725, 0.6838, 0.8251, 0.7034, 0.8475, 0.6905, 0.6277, 0.5823, 0.6462, 0.6172, 0.6224, 0.6129, 0.6462, 0.6172, 0.6277, 0.5823, 0.6506, 0.5864, 0.6506, 0.5864, 0.6711, 0.6204, 0.6462, 0.6172, 0.6711, 0.6204, 0.6506, 0.5864, 0.6746, 0.5895, 0.6224, 0.6129, 0.642, 0.6478, 0.6176, 0.6434, 0.642, 0.6478, 0.6224, 0.6129, 0.6462, 0.6172, 0.6072, 0.5773, 0.6224, 0.6129, 0.6011, 0.6077, 0.6224, 0.6129, 0.6072, 0.5773, 0.6277, 0.5823, 0.6335, 0.5517, 0.6506, 0.5864, 0.6277, 0.5823, 0.6506, 0.5864, 0.6335, 0.5517, 0.6552, 0.5556, 0.6746, 0.5895, 0.6953, 0.6222, 0.6711, 0.6204, 0.6953, 0.6222, 0.6746, 0.5895, 0.6979, 0.5913, 0.6462, 0.6172, 0.6675, 0.6511, 0.642, 0.6478, 0.6675, 0.6511, 0.6462, 0.6172, 0.6711, 0.6204, 0.6552, 0.5556, 0.6746, 0.5895, 0.6506, 0.5864, 0.6746, 0.5895, 0.6552, 0.5556, 0.6779, 0.5585, 0.6176, 0.6434, 0.638, 0.6783, 0.6134, 0.6738, 0.638, 0.6783, 0.6176, 0.6434, 0.642, 0.6478, 0.6011, 0.6077, 0.6176, 0.6434, 0.5959, 0.6381, 0.6176, 0.6434, 0.6011, 0.6077, 0.6224, 0.6129, 0.7072, 0.1795, 0.7347, 0.1596, 0.7382, 0.1773, 0.6011, 0.6077, 0.5907, 0.5718, 0.6072, 0.5773, 0.6141, 0.547, 0.6277, 0.5823, 0.6072, 0.5773, 0.6277, 0.5823, 0.6141, 0.547, 0.6335, 0.5517, 0.6398, 0.5212, 0.6552, 0.5556, 0.6335, 0.5517, 0.6552, 0.5556, 0.6398, 0.5212, 0.66, 0.5248, 0.6979, 0.5913, 0.7171, 0.6225, 0.6953, 0.6222, 0.7171, 0.6225, 0.6979, 0.5913, 0.7189, 0.5916, 0.6711, 0.6204, 0.6922, 0.6529, 0.6675, 0.6511, 0.6922, 0.6529, 0.6711, 0.6204, 0.6953, 0.6222, 0.6779, 0.5585, 0.6979, 0.5913, 0.6746, 0.5895, 0.6979, 0.5913, 0.6779, 0.5585, 0.6999, 0.5602, 0.642, 0.6478, 0.6637, 0.6816, 0.638, 0.6783, 0.6637, 0.6816, 0.642, 0.6478, 0.6675, 0.6511, 0.66, 0.5248, 0.6779, 0.5585, 0.6552, 0.5556, 0.6779, 0.5585, 0.66, 0.5248, 0.681, 0.5275, 0.1165, 0.6425, 0.09154, 0.0, 0.1165, 0.001311, 0.09154, 0.0, 0.1165, 0.6425, 0.09154, 0.6412, 0.5959, 0.6381, 0.6134, 0.6738, 0.5915, 0.6685, 0.6134, 0.6738, 0.5959, 0.6381, 0.6176, 0.6434, 0.7382, 0.1773, 0.7655, 0.1579, 0.769, 0.176, 0.7655, 0.1579, 0.7382, 0.1773, 0.7347, 0.1596, 0.7072, 0.1795, 0.7406, 0.199, 0.7096, 0.2004, 0.7406, 0.199, 0.7072, 0.1795, 0.7382, 0.1773, 0.5985, 0.5418, 0.6072, 0.5773, 0.5907, 0.5718, 0.7039, 0.1624, 0.6763, 0.1825, 0.6731, 0.1664, 0.6219, 0.5168, 0.6335, 0.5517, 0.6141, 0.547, 0.6335, 0.5517, 0.6219, 0.5168, 0.6398, 0.5212, 0.6467, 0.4908, 0.66, 0.5248, 0.6398, 0.5212, 0.66, 0.5248, 0.6467, 0.4908, 0.6649, 0.4941, 0.7467, 0.6077, 0.7363, 0.5718, 0.7528, 0.5773, 0.7189, 0.5916, 0.7352, 0.6213, 0.7171, 0.6225, 0.6953, 0.6222, 0.7146, 0.6533, 0.6922, 0.6529, 0.7146, 0.6533, 0.6953, 0.6222, 0.7171, 0.6225, 0.6999, 0.5602, 0.7189, 0.5916, 0.6979, 0.5913, 0.7189, 0.5916, 0.6999, 0.5602, 0.7198, 0.5605, 0.6675, 0.6511, 0.6886, 0.6834, 0.6637, 0.6816, 0.6886, 0.6834, 0.6675, 0.6511, 0.6922, 0.6529, 0.681, 0.5275, 0.6999, 0.5602, 0.6779, 0.5585, 0.6999, 0.5602, 0.681, 0.5275, 0.7015, 0.529, 0.09154, 0.6412, 0.06567, 0.0, 0.09154, 0.0, 0.06567, 0.0, 0.09154, 0.6412, 0.06567, 0.6412, 0.6649, 0.4941, 0.681, 0.5275, 0.66, 0.5248, 0.681, 0.5275, 0.6649, 0.4941, 0.684, 0.4965, 0.7019, 0.8802, 0.7493, 0.8606, 0.7269, 0.8735, 0.7493, 0.8606, 0.7019, 0.8802, 0.676, 0.8802, 0.7493, 0.8606, 0.676, 0.8802, 0.7675, 0.8423, 0.7675, 0.8423, 0.676, 0.8802, 0.7043, 0.8617, 0.7043, 0.8617, 0.676, 0.8802, 0.651, 0.8735, 0.7675, 0.8423, 0.7043, 0.8617, 0.7244, 0.855, 0.7043, 0.8617, 0.651, 0.8735, 0.6832, 0.8629, 0.6832, 0.8629, 0.651, 0.8735, 0.6624, 0.8587, 0.6624, 0.8587, 0.651, 0.8735, 0.6286, 0.8606, 0.6624, 0.8587, 0.6286, 0.8606, 0.6435, 0.8492, 0.6435, 0.8492, 0.6286, 0.8606, 0.6103, 0.8423, 0.6435, 0.8492, 0.6103, 0.8423, 0.6276, 0.8352, 0.6276, 0.8352, 0.6103, 0.8423, 0.5974, 0.8199, 0.6276, 0.8352, 0.5974, 0.8199, 0.616, 0.8175, 0.616, 0.8175, 0.5974, 0.8199, 0.6093, 0.7974, 0.6093, 0.7974, 0.5974, 0.8199, 0.5907, 0.7949, 0.6093, 0.7974, 0.5907, 0.7949, 0.608, 0.7762, 0.608, 0.7762, 0.5907, 0.7949, 0.5907, 0.7691, 0.608, 0.7762, 0.5907, 0.7691, 0.6123, 0.7555, 0.6123, 0.7555, 0.5907, 0.7691, 0.5974, 0.7441, 0.6123, 0.7555, 0.5974, 0.7441, 0.6217, 0.7365, 0.6217, 0.7365, 0.5974, 0.7441, 0.6358, 0.7207, 0.6358, 0.7207, 0.5974, 0.7441, 0.6103, 0.7217, 0.6358, 0.7207, 0.6103, 0.7217, 0.6535, 0.709, 0.7244, 0.855, 0.7805, 0.8199, 0.7675, 0.8423, 0.7805, 0.8199, 0.7244, 0.855, 0.7421, 0.8433, 0.7805, 0.8199, 0.7421, 0.8433, 0.7562, 0.8275, 0.7805, 0.8199, 0.7562, 0.8275, 0.7872, 0.7949, 0.7872, 0.7949, 0.7562, 0.8275, 0.7656, 0.8085, 0.7872, 0.7949, 0.7656, 0.8085, 0.7699, 0.7878, 0.7872, 0.7949, 0.7699, 0.7878, 0.7872, 0.7691, 0.7872, 0.7691, 0.7699, 0.7878, 0.7686, 0.7666, 0.7872, 0.7691, 0.7686, 0.7666, 0.7805, 0.7441, 0.7805, 0.7441, 0.7686, 0.7666, 0.7619, 0.7465, 0.7805, 0.7441, 0.7619, 0.7465, 0.7675, 0.7217, 0.7675, 0.7217, 0.7619, 0.7465, 0.7503, 0.7289, 0.7675, 0.7217, 0.7503, 0.7289, 0.7344, 0.7148, 0.7675, 0.7217, 0.7344, 0.7148, 0.7493, 0.7034, 0.7493, 0.7034, 0.7344, 0.7148, 0.7155, 0.7053, 0.7493, 0.7034, 0.7155, 0.7053, 0.7269, 0.6905, 0.7269, 0.6905, 0.7155, 0.7053, 0.6947, 0.7011, 0.7269, 0.6905, 0.6947, 0.7011, 0.7019, 0.6838, 0.7019, 0.6838, 0.6947, 0.7011, 0.6736, 0.7023, 0.7019, 0.6838, 0.6736, 0.7023, 0.6535, 0.709, 0.7019, 0.6838, 0.6535, 0.709, 0.6103, 0.7217, 0.7019, 0.6838, 0.6103, 0.7217, 0.6286, 0.7034, 0.7019, 0.6838, 0.6286, 0.7034, 0.676, 0.6838, 0.676, 0.6838, 0.6286, 0.7034, 0.651, 0.6905, 0.1389, 0.645, 0.1165, 0.001311, 0.1389, 0.003844, 0.1165, 0.001311, 0.1389, 0.645, 0.1165, 0.6425, 0.09637, 0.6486, 0.09637, 0.6871, 0.08175, 0.6755, 0.7961, 0.1572, 0.769, 0.176, 0.7655, 0.1579, 0.7382, 0.1773, 0.7715, 0.1982, 0.7406, 0.199, 0.7715, 0.1982, 0.7382, 0.1773, 0.769, 0.176, 0.7096, 0.2004, 0.7419, 0.2233, 0.7108, 0.2237, 0.7419, 0.2233, 0.7096, 0.2004, 0.7406, 0.199, 0.6763, 0.1825, 0.7096, 0.2004, 0.6785, 0.2023, 0.7096, 0.2004, 0.6763, 0.1825, 0.7072, 0.1795, 0.6454, 0.1864, 0.6731, 0.1664, 0.6763, 0.1825, 0.6141, 0.547, 0.6074, 0.512, 0.6219, 0.5168, 0.6304, 0.4868, 0.6398, 0.5212, 0.6219, 0.5168, 0.6398, 0.5212, 0.6304, 0.4868, 0.6467, 0.4908, 0.654, 0.4606, 0.6649, 0.4941, 0.6467, 0.4908, 0.6649, 0.4941, 0.654, 0.4606, 0.67, 0.4635, 0.7679, 0.6129, 0.7528, 0.5773, 0.7732, 0.5823, 0.7528, 0.5773, 0.7679, 0.6129, 0.7467, 0.6077, 0.733, 0.652, 0.7171, 0.6225, 0.7352, 0.6213, 0.7171, 0.6225, 0.733, 0.652, 0.7146, 0.6533, 0.7363, 0.5904, 0.7198, 0.5605, 0.7363, 0.5594, 0.7441, 0.5418, 0.7528, 0.5773, 0.7363, 0.5718, 0.6922, 0.6529, 0.7112, 0.6838, 0.6886, 0.6834, 0.7112, 0.6838, 0.6922, 0.6529, 0.7146, 0.6533, 0.7015, 0.529, 0.7198, 0.5605, 0.6999, 0.5602, 0.7198, 0.5605, 0.7015, 0.529, 0.7199, 0.5293, 0.06567, 0.6412, 0.04069, 0.001311, 0.06567, 0.0, 0.04069, 0.001311, 0.06567, 0.6412, 0.04069, 0.6425, 0.684, 0.4965, 0.7015, 0.529, 0.681, 0.5275, 0.7015, 0.529, 0.684, 0.4965, 0.7025, 0.4979, 0.67, 0.4635, 0.684, 0.4965, 0.6649, 0.4941, 0.684, 0.4965, 0.67, 0.4635, 0.6867, 0.4656, 0.1585, 0.04069, 0.7984, 0.06567, 0.1572, 0.06567, 0.7984, 0.06567, 0.1585, 0.04069, 0.7997, 0.04069, 0.1572, 0.06567, 0.7984, 0.09154, 0.1572, 0.09154, 0.7984, 0.09154, 0.1572, 0.06567, 0.7984, 0.06567, 0.1572, 0.09154, 0.7997, 0.1165, 0.1585, 0.1165, 0.7997, 0.1165, 0.1572, 0.09154, 0.7984, 0.09154, 0.1585, 0.1165, 0.8022, 0.1389, 0.1611, 0.1389, 0.8022, 0.1389, 0.1585, 0.1165, 0.7997, 0.1165, 0.8022, 0.1389, 0.1646, 0.1572, 0.1611, 0.1389, 0.1755, 0.8019, 0.1572, 0.1572, 0.1755, 0.1608, 0.1755, 0.1608, 0.1979, 0.8045, 0.1755, 0.8019, 0.1979, 0.8045, 0.1755, 0.1608, 0.1979, 0.1633, 0.1979, 0.1633, 0.2229, 0.8058, 0.1979, 0.8045, 0.2229, 0.8058, 0.1979, 0.1633, 0.2229, 0.1646, 0.2229, 0.1646, 0.2487, 0.8058, 0.2229, 0.8058, 0.2487, 0.8058, 0.2229, 0.1646, 0.2487, 0.1646, 0.2487, 0.1646, 0.2737, 0.8045, 0.2487, 0.8058, 0.2737, 0.8045, 0.2487, 0.1646, 0.2737, 0.1633, 0.2737, 0.1633, 0.2961, 0.8019, 0.2737, 0.8045, 0.2961, 0.8019, 0.2737, 0.1633, 0.2961, 0.1608, 0.4168, 0.8022, 0.435, 0.1646, 0.435, 0.8058, 0.435, 0.1646, 0.4168, 0.8022, 0.4168, 0.1611, 0.3944, 0.7997, 0.4168, 0.1611, 0.4168, 0.8022, 0.4168, 0.1611, 0.3944, 0.7997, 0.3944, 0.1585, 0.3694, 0.7984, 0.3944, 0.1585, 0.3944, 0.7997, 0.3944, 0.1585, 0.3694, 0.7984, 0.3694, 0.1572, 0.3435, 0.7984, 0.3694, 0.1572, 0.3694, 0.7984, 0.3694, 0.1572, 0.3435, 0.7984, 0.3435, 0.1572, 0.3185, 0.7997, 0.3435, 0.1572, 0.3435, 0.7984, 0.3435, 0.1572, 0.3185, 0.7997, 0.3185, 0.1585, 0.2961, 0.8022, 0.3185, 0.1585, 0.3185, 0.7997, 0.3185, 0.1585, 0.2961, 0.8022, 0.2961, 0.1611, 0.1572, 0.6486, 0.1389, 0.003844, 0.1572, 0.007427, 0.1389, 0.003844, 0.1572, 0.6486, 0.1389, 0.645, 0.04069, 0.6425, 0.01829, 0.003845, 0.04069, 0.001311, 0.01829, 0.003845, 0.04069, 0.6425, 0.01829, 0.645, 0.1646, 0.0, 0.8022, 0.01829, 0.1611, 0.01829, 0.0, 0.6486, 0.01829, 0.003845, 0.01829, 0.645, 0.1611, 0.01829, 0.7997, 0.04069, 0.1585, 0.04069, 0.7997, 0.04069, 0.1611, 0.01829, 0.8022, 0.01829, 0.769, 0.176, 0.8022, 0.1979, 0.7715, 0.1982, 0.8022, 0.1979, 0.769, 0.176, 0.7997, 0.1755, 0.7406, 0.199, 0.7728, 0.223, 0.7419, 0.2233, 0.7728, 0.223, 0.7406, 0.199, 0.7715, 0.1982, 0.7108, 0.2237, 0.7419, 0.2483, 0.7108, 0.2479, 0.7419, 0.2483, 0.7108, 0.2237, 0.7419, 0.2233, 0.6785, 0.2023, 0.7108, 0.2237, 0.6797, 0.2244, 0.7108, 0.2237, 0.6785, 0.2023, 0.7096, 0.2004, 0.6454, 0.1864, 0.6785, 0.2023, 0.6475, 0.2047, 0.6785, 0.2023, 0.6454, 0.1864, 0.6763, 0.1825, 0.6173, 0.4824, 0.6219, 0.5168, 0.6074, 0.512, 0.6219, 0.5168, 0.6173, 0.4824, 0.6304, 0.4868, 0.6398, 0.4571, 0.6467, 0.4908, 0.6304, 0.4868, 0.6467, 0.4908, 0.6398, 0.4571, 0.654, 0.4606, 0.6619, 0.4306, 0.67, 0.4635, 0.654, 0.4606, 0.67, 0.4635, 0.6619, 0.4306, 0.6753, 0.433, 0.7679, 0.6129, 0.7962, 0.5864, 0.7918, 0.6172, 0.7962, 0.5864, 0.7679, 0.6129, 0.7732, 0.5823, 0.7632, 0.6434, 0.7467, 0.6077, 0.7679, 0.6129, 0.7467, 0.6077, 0.7632, 0.6434, 0.7414, 0.6381, 0.7732, 0.5823, 0.7597, 0.547, 0.779, 0.5517, 0.7597, 0.547, 0.7732, 0.5823, 0.7528, 0.5773, 0.7298, 0.6825, 0.7146, 0.6533, 0.733, 0.652, 0.7146, 0.6533, 0.7298, 0.6825, 0.7112, 0.6838, 0.7363, 0.5594, 0.7199, 0.5293, 0.7352, 0.5283, 0.7199, 0.5293, 0.7363, 0.5594, 0.7198, 0.5605, 0.7025, 0.4979, 0.7199, 0.5293, 0.7015, 0.529, 0.7199, 0.5293, 0.7025, 0.4979, 0.7192, 0.4982, 0.6867, 0.4656, 0.7025, 0.4979, 0.684, 0.4965, 0.7025, 0.4979, 0.6867, 0.4656, 0.703, 0.4668, 0.6753, 0.433, 0.6867, 0.4656, 0.67, 0.4635, 0.6867, 0.4656, 0.6753, 0.433, 0.6893, 0.4348, 0.759, 0.6738, 0.7876, 0.6478, 0.7836, 0.6783, 0.7876, 0.6478, 0.759, 0.6738, 0.7632, 0.6434, 0.7836, 0.6783, 0.813, 0.6511, 0.8092, 0.6816, 0.813, 0.6511, 0.7836, 0.6783, 0.7876, 0.6478, 0.8092, 0.6816, 0.8378, 0.6529, 0.8342, 0.6834, 0.8378, 0.6529, 0.8092, 0.6816, 0.813, 0.6511, 0.8342, 0.6834, 0.8601, 0.6533, 0.8567, 0.6838, 0.8601, 0.6533, 0.8342, 0.6834, 0.8378, 0.6529, 0.5907, 0.3489, 0.5712, 0.3157, 0.5896, 0.3182, 0.5712, 0.3157, 0.5907, 0.3489, 0.5724, 0.3463, 0.5724, 0.3463, 0.5486, 0.3144, 0.5712, 0.3157, 0.5486, 0.3144, 0.5724, 0.3463, 0.5501, 0.3451, 0.5501, 0.3451, 0.5236, 0.3145, 0.5486, 0.3144, 0.5236, 0.3145, 0.5501, 0.3451, 0.5253, 0.3452, 0.5253, 0.3452, 0.4978, 0.316, 0.5236, 0.3145, 0.4978, 0.316, 0.5253, 0.3452, 0.4997, 0.3466, 0.4997, 0.3466, 0.4729, 0.3187, 0.4978, 0.316, 0.4729, 0.3187, 0.4997, 0.3466, 0.475, 0.3494, 0.475, 0.3494, 0.4507, 0.3225, 0.4729, 0.3187, 0.4507, 0.3225, 0.475, 0.3494, 0.453, 0.3531, 0.7655, 0.3138, 0.7997, 0.2961, 0.7961, 0.3144, 0.7997, 0.2961, 0.7655, 0.3138, 0.769, 0.2956, 0.769, 0.2956, 0.8022, 0.2737, 0.7997, 0.2961, 0.8022, 0.2737, 0.769, 0.2956, 0.7715, 0.2734, 0.7715, 0.2734, 0.8035, 0.2487, 0.8022, 0.2737, 0.8035, 0.2487, 0.7715, 0.2734, 0.7728, 0.2486, 0.7728, 0.223, 0.8035, 0.2487, 0.7728, 0.2486, 0.8035, 0.2487, 0.7728, 0.223, 0.8035, 0.2229, 0.7715, 0.1982, 0.8035, 0.2229, 0.7728, 0.223, 0.8035, 0.2229, 0.7715, 0.1982, 0.8022, 0.1979, 0.759, 0.6738, 0.7414, 0.6381, 0.7632, 0.6434, 0.7414, 0.6381, 0.759, 0.6738, 0.7371, 0.6685, 0.7419, 0.2233, 0.7728, 0.2486, 0.7419, 0.2483, 0.7728, 0.2486, 0.7419, 0.2233, 0.7728, 0.223, 0.7096, 0.2712, 0.7419, 0.2483, 0.7406, 0.2726, 0.7419, 0.2483, 0.7096, 0.2712, 0.7108, 0.2479, 0.6797, 0.2244, 0.7108, 0.2479, 0.6797, 0.2472, 0.7108, 0.2479, 0.6797, 0.2244, 0.7108, 0.2237, 0.6475, 0.2047, 0.6797, 0.2244, 0.6485, 0.2252, 0.6797, 0.2244, 0.6475, 0.2047, 0.6785, 0.2023, 0.6146, 0.1911, 0.6475, 0.2047, 0.6164, 0.2077, 0.6475, 0.2047, 0.6146, 0.1911, 0.6454, 0.1864, 0.6283, 0.4533, 0.6304, 0.4868, 0.6173, 0.4824, 0.6304, 0.4868, 0.6283, 0.4533, 0.6398, 0.4571, 0.6499, 0.4277, 0.654, 0.4606, 0.6398, 0.4571, 0.654, 0.4606, 0.6499, 0.4277, 0.6619, 0.4306, 0.6701, 0.4009, 0.6753, 0.433, 0.6619, 0.4306, 0.6753, 0.433, 0.6701, 0.4009, 0.6807, 0.4029, 0.7918, 0.6172, 0.8201, 0.5895, 0.8167, 0.6204, 0.8201, 0.5895, 0.7918, 0.6172, 0.7962, 0.5864, 0.7632, 0.6434, 0.7918, 0.6172, 0.7876, 0.6478, 0.7918, 0.6172, 0.7632, 0.6434, 0.7679, 0.6129, 0.7732, 0.5823, 0.8008, 0.5556, 0.7962, 0.5864, 0.8008, 0.5556, 0.7732, 0.5823, 0.779, 0.5517, 0.779, 0.5517, 0.7674, 0.5168, 0.7854, 0.5212, 0.7674, 0.5168, 0.779, 0.5517, 0.7597, 0.547, 0.7352, 0.5283, 0.7192, 0.4982, 0.733, 0.4972, 0.7192, 0.4982, 0.7352, 0.5283, 0.7199, 0.5293, 0.703, 0.4668, 0.7192, 0.4982, 0.7025, 0.4979, 0.7192, 0.4982, 0.703, 0.4668, 0.7177, 0.467, 0.6893, 0.4348, 0.703, 0.4668, 0.6867, 0.4656, 0.703, 0.4668, 0.6893, 0.4348, 0.703, 0.4359, 0.6807, 0.4029, 0.6893, 0.4348, 0.6753, 0.433, 0.6893, 0.4348, 0.6807, 0.4029, 0.6917, 0.4043, 0.7876, 0.6478, 0.8167, 0.6204, 0.813, 0.6511, 0.8167, 0.6204, 0.7876, 0.6478, 0.7918, 0.6172, 0.813, 0.6511, 0.8408, 0.6222, 0.8378, 0.6529, 0.8408, 0.6222, 0.813, 0.6511, 0.8167, 0.6204, 0.8378, 0.6529, 0.8627, 0.6225, 0.8601, 0.6533, 0.8627, 0.6225, 0.8378, 0.6529, 0.8408, 0.6222, 0.5907, 0.3797, 0.5724, 0.3463, 0.5907, 0.3489, 0.8786, 0.652, 0.8627, 0.6225, 0.8807, 0.6213, 0.5728, 0.3772, 0.5501, 0.3451, 0.5724, 0.3463, 0.5501, 0.3451, 0.5728, 0.3772, 0.551, 0.376, 0.551, 0.376, 0.5253, 0.3452, 0.5501, 0.3451, 0.5253, 0.3452, 0.551, 0.376, 0.5267, 0.3761, 0.5267, 0.3761, 0.4997, 0.3466, 0.5253, 0.3452, 0.4997, 0.3466, 0.5267, 0.3761, 0.5017, 0.3775, 0.5017, 0.3775, 0.475, 0.3494, 0.4997, 0.3466, 0.475, 0.3494, 0.5017, 0.3775, 0.4776, 0.3801, 0.4776, 0.3801, 0.453, 0.3531, 0.475, 0.3494, 0.453, 0.3531, 0.4776, 0.3801, 0.456, 0.3838, 0.7347, 0.312, 0.769, 0.2956, 0.7655, 0.3138, 0.435, 0.3577, 0.456, 0.3838, 0.4385, 0.3883, 0.7382, 0.2943, 0.7715, 0.2734, 0.769, 0.2956, 0.7715, 0.2734, 0.7382, 0.2943, 0.7406, 0.2726, 0.7406, 0.2726, 0.7728, 0.2486, 0.7715, 0.2734, 0.7728, 0.2486, 0.7406, 0.2726, 0.7419, 0.2483, 0.7072, 0.2921, 0.7406, 0.2726, 0.7382, 0.2943, 0.7406, 0.2726, 0.7072, 0.2921, 0.7096, 0.2712, 0.6785, 0.2693, 0.7108, 0.2479, 0.7096, 0.2712, 0.7108, 0.2479, 0.6785, 0.2693, 0.6797, 0.2472, 0.6485, 0.2252, 0.6797, 0.2472, 0.6485, 0.2464, 0.6797, 0.2472, 0.6485, 0.2252, 0.6797, 0.2244, 0.6164, 0.2077, 0.6485, 0.2252, 0.6174, 0.2262, 0.6485, 0.2252, 0.6164, 0.2077, 0.6475, 0.2047, 0.5839, 0.1966, 0.6164, 0.2077, 0.5855, 0.2111, 0.6164, 0.2077, 0.5839, 0.1966, 0.6146, 0.1911, 0.6402, 0.4245, 0.6398, 0.4571, 0.6283, 0.4533, 0.5816, 0.1847, 0.5534, 0.2029, 0.5515, 0.1929, 0.6607, 0.3987, 0.6619, 0.4306, 0.6499, 0.4277, 0.6619, 0.4306, 0.6607, 0.3987, 0.6701, 0.4009, 0.6789, 0.3717, 0.6807, 0.4029, 0.6701, 0.4009, 0.6807, 0.4029, 0.6789, 0.3717, 0.6862, 0.373, 0.8167, 0.6204, 0.8434, 0.5913, 0.8408, 0.6222, 0.8434, 0.5913, 0.8167, 0.6204, 0.8201, 0.5895, 0.7962, 0.5864, 0.8234, 0.5585, 0.8201, 0.5895, 0.8234, 0.5585, 0.7962, 0.5864, 0.8008, 0.5556, 0.779, 0.5517, 0.8056, 0.5248, 0.8008, 0.5556, 0.8056, 0.5248, 0.779, 0.5517, 0.7854, 0.5212, 0.7854, 0.5212, 0.776, 0.4868, 0.7922, 0.4908, 0.776, 0.4868, 0.7854, 0.5212, 0.7674, 0.5168, 0.776, 0.4868, 0.7738, 0.4533, 0.7853, 0.4571, 0.7177, 0.467, 0.733, 0.4972, 0.7192, 0.4982, 0.703, 0.4359, 0.7177, 0.467, 0.703, 0.4668, 0.7177, 0.467, 0.703, 0.4359, 0.7153, 0.436, 0.6917, 0.4043, 0.703, 0.4359, 0.6893, 0.4348, 0.703, 0.4359, 0.6917, 0.4043, 0.7024, 0.4051, 0.6862, 0.373, 0.6917, 0.4043, 0.6807, 0.4029, 0.6917, 0.4043, 0.6862, 0.373, 0.6939, 0.374, 0.8408, 0.6222, 0.8645, 0.5916, 0.8627, 0.6225, 0.8645, 0.5916, 0.8408, 0.6222, 0.8434, 0.5913, 0.8645, 0.5916, 0.8807, 0.6213, 0.8627, 0.6225, 0.5728, 0.3772, 0.5896, 0.4106, 0.5724, 0.4082, 0.5724, 0.4082, 0.551, 0.376, 0.5728, 0.3772, 0.551, 0.376, 0.5724, 0.4082, 0.5514, 0.407, 0.5514, 0.407, 0.5267, 0.3761, 0.551, 0.376, 0.5267, 0.3761, 0.5514, 0.407, 0.528, 0.4071, 0.528, 0.4071, 0.5017, 0.3775, 0.5267, 0.3761, 0.5017, 0.3775, 0.528, 0.4071, 0.5039, 0.4085, 0.5039, 0.4085, 0.4776, 0.3801, 0.5017, 0.3775, 0.4776, 0.3801, 0.5039, 0.4085, 0.4807, 0.411, 0.4807, 0.411, 0.456, 0.3838, 0.4776, 0.3801, 0.456, 0.3838, 0.4807, 0.411, 0.46, 0.4146, 0.46, 0.4146, 0.4385, 0.3883, 0.456, 0.3838, 0.7382, 0.2943, 0.7039, 0.3092, 0.7072, 0.2921, 0.6763, 0.2891, 0.7096, 0.2712, 0.7072, 0.2921, 0.7096, 0.2712, 0.6763, 0.2891, 0.6785, 0.2693, 0.6475, 0.2669, 0.6797, 0.2472, 0.6785, 0.2693, 0.6797, 0.2472, 0.6475, 0.2669, 0.6485, 0.2464, 0.6174, 0.2262, 0.6485, 0.2464, 0.6174, 0.2454, 0.6485, 0.2464, 0.6174, 0.2262, 0.6485, 0.2252, 0.5855, 0.2111, 0.6174, 0.2262, 0.5864, 0.2274, 0.6174, 0.2262, 0.5855, 0.2111, 0.6164, 0.2077, 0.5534, 0.2029, 0.5855, 0.2111, 0.5548, 0.2151, 0.5855, 0.2111, 0.5534, 0.2029, 0.5839, 0.1966, 0.5233, 0.2099, 0.5515, 0.1929, 0.5534, 0.2029, 0.5515, 0.1929, 0.5233, 0.2099, 0.5217, 0.2021, 0.6723, 0.3701, 0.6701, 0.4009, 0.6607, 0.3987, 0.6701, 0.4009, 0.6723, 0.3701, 0.6789, 0.3717, 0.688, 0.3428, 0.6862, 0.373, 0.6789, 0.3717, 0.6862, 0.373, 0.688, 0.3428, 0.6919, 0.3435, 0.8201, 0.5895, 0.8455, 0.5602, 0.8434, 0.5913, 0.8455, 0.5602, 0.8201, 0.5895, 0.8234, 0.5585, 0.8008, 0.5556, 0.8266, 0.5275, 0.8234, 0.5585, 0.8266, 0.5275, 0.8008, 0.5556, 0.8056, 0.5248, 0.7854, 0.5212, 0.8105, 0.4941, 0.8056, 0.5248, 0.8105, 0.4941, 0.7854, 0.5212, 0.7922, 0.4908, 0.7922, 0.4908, 0.7853, 0.4571, 0.7996, 0.4606, 0.7853, 0.4571, 0.7922, 0.4908, 0.776, 0.4868, 0.7298, 0.4662, 0.7153, 0.436, 0.7254, 0.4354, 0.7858, 0.4245, 0.7853, 0.4571, 0.7738, 0.4533, 0.7024, 0.4051, 0.7153, 0.436, 0.703, 0.4359, 0.7153, 0.436, 0.7024, 0.4051, 0.7121, 0.4052, 0.6939, 0.374, 0.7024, 0.4051, 0.6917, 0.4043, 0.7024, 0.4051, 0.6939, 0.374, 0.7013, 0.3745, 0.6919, 0.3435, 0.6939, 0.374, 0.6862, 0.373, 0.6939, 0.374, 0.6919, 0.3435, 0.6958, 0.344, 0.8434, 0.5913, 0.8654, 0.5605, 0.8645, 0.5916, 0.8654, 0.5605, 0.8434, 0.5913, 0.8455, 0.5602, 0.5874, 0.4415, 0.5724, 0.4082, 0.5896, 0.4106, 0.5724, 0.4082, 0.5874, 0.4415, 0.5711, 0.4393, 0.5711, 0.4393, 0.5514, 0.407, 0.5724, 0.4082, 0.5514, 0.407, 0.5711, 0.4393, 0.5512, 0.4382, 0.5512, 0.4382, 0.528, 0.4071, 0.5514, 0.407, 0.528, 0.4071, 0.5512, 0.4382, 0.5291, 0.4383, 0.5291, 0.4383, 0.5039, 0.4085, 0.528, 0.4071, 0.5039, 0.4085, 0.5291, 0.4383, 0.5063, 0.4396, 0.5063, 0.4396, 0.4807, 0.411, 0.5039, 0.4085, 0.4807, 0.411, 0.5063, 0.4396, 0.4844, 0.442, 0.4844, 0.442, 0.46, 0.4146, 0.4807, 0.411, 0.46, 0.4146, 0.4844, 0.442, 0.4647, 0.4453, 0.6731, 0.3052, 0.7072, 0.2921, 0.7039, 0.3092, 0.7072, 0.2921, 0.6731, 0.3052, 0.6763, 0.2891, 0.6454, 0.2852, 0.6785, 0.2693, 0.6763, 0.2891, 0.6785, 0.2693, 0.6454, 0.2852, 0.6475, 0.2669, 0.6164, 0.2639, 0.6485, 0.2464, 0.6475, 0.2669, 0.6485, 0.2464, 0.6164, 0.2639, 0.6174, 0.2454, 0.5864, 0.2274, 0.6174, 0.2454, 0.5864, 0.2442, 0.6174, 0.2454, 0.5864, 0.2274, 0.6174, 0.2262, 0.5548, 0.2151, 0.5864, 0.2274, 0.5555, 0.2287, 0.5864, 0.2274, 0.5548, 0.2151, 0.5855, 0.2111, 0.5233, 0.2099, 0.5548, 0.2151, 0.5244, 0.2195, 0.5548, 0.2151, 0.5233, 0.2099, 0.5534, 0.2029, 0.4934, 0.2178, 0.5217, 0.2021, 0.5233, 0.2099, 0.6607, 0.3987, 0.6671, 0.3683, 0.6723, 0.3701, 0.6846, 0.342, 0.6789, 0.3717, 0.6723, 0.3701, 0.6789, 0.3717, 0.6846, 0.342, 0.688, 0.3428, 0.6976, 0.3144, 0.6919, 0.3435, 0.688, 0.3428, 0.8234, 0.5585, 0.847, 0.529, 0.8455, 0.5602, 0.847, 0.529, 0.8234, 0.5585, 0.8266, 0.5275, 0.8056, 0.5248, 0.8295, 0.4965, 0.8266, 0.5275, 0.8295, 0.4965, 0.8056, 0.5248, 0.8105, 0.4941, 0.7922, 0.4908, 0.8156, 0.4635, 0.8105, 0.4941, 0.8156, 0.4635, 0.7922, 0.4908, 0.7996, 0.4606, 0.7996, 0.4606, 0.7954, 0.4277, 0.8074, 0.4306, 0.7954, 0.4277, 0.7996, 0.4606, 0.7853, 0.4571, 0.7254, 0.4354, 0.7121, 0.4052, 0.72, 0.4047, 0.7121, 0.4052, 0.7254, 0.4354, 0.7153, 0.436, 0.7013, 0.3745, 0.7121, 0.4052, 0.7024, 0.4051, 0.7121, 0.4052, 0.7013, 0.3745, 0.708, 0.3746, 0.6958, 0.344, 0.7013, 0.3745, 0.6939, 0.374, 0.7013, 0.3745, 0.6958, 0.344, 0.6997, 0.3443, 0.6976, 0.3144, 0.6958, 0.344, 0.6919, 0.3435, 0.8455, 0.5602, 0.8655, 0.5293, 0.8654, 0.5605, 0.8655, 0.5293, 0.8455, 0.5602, 0.847, 0.529, 0.5842, 0.4724, 0.5711, 0.4393, 0.5874, 0.4415, 0.5711, 0.4393, 0.5842, 0.4724, 0.569, 0.4704, 0.569, 0.4704, 0.5512, 0.4382, 0.5711, 0.4393, 0.5512, 0.4382, 0.569, 0.4704, 0.5506, 0.4693, 0.5506, 0.4693, 0.5291, 0.4383, 0.5512, 0.4382, 0.5291, 0.4383, 0.5506, 0.4693, 0.5301, 0.4694, 0.5301, 0.4694, 0.5063, 0.4396, 0.5291, 0.4383, 0.5063, 0.4396, 0.5301, 0.4694, 0.5089, 0.4706, 0.5089, 0.4706, 0.4844, 0.442, 0.5063, 0.4396, 0.4844, 0.442, 0.5089, 0.4706, 0.4885, 0.4728, 0.4885, 0.4728, 0.4647, 0.4453, 0.4844, 0.442, 0.4647, 0.4453, 0.4885, 0.4728, 0.4703, 0.476, 0.6424, 0.3002, 0.6763, 0.2891, 0.6731, 0.3052, 0.6763, 0.2891, 0.6424, 0.3002, 0.6454, 0.2852, 0.6146, 0.2806, 0.6475, 0.2669, 0.6454, 0.2852, 0.6475, 0.2669, 0.6146, 0.2806, 0.6164, 0.2639, 0.5855, 0.2605, 0.6174, 0.2454, 0.6164, 0.2639, 0.6174, 0.2454, 0.5855, 0.2605, 0.5864, 0.2442, 0.5555, 0.2287, 0.5864, 0.2442, 0.5555, 0.2429, 0.5864, 0.2442, 0.5555, 0.2287, 0.5864, 0.2274, 0.5244, 0.2195, 0.5555, 0.2287, 0.5249, 0.2303, 0.5555, 0.2287, 0.5244, 0.2195, 0.5548, 0.2151, 0.4934, 0.2178, 0.5244, 0.2195, 0.4942, 0.2245, 0.5244, 0.2195, 0.4934, 0.2178, 0.5233, 0.2099, 0.6819, 0.3411, 0.6723, 0.3701, 0.6671, 0.3683, 0.6723, 0.3701, 0.6819, 0.3411, 0.6846, 0.342, 0.6976, 0.3144, 0.688, 0.3428, 0.6846, 0.342, 0.8266, 0.5275, 0.848, 0.4979, 0.847, 0.529, 0.848, 0.4979, 0.8266, 0.5275, 0.8295, 0.4965, 0.8105, 0.4941, 0.8323, 0.4656, 0.8295, 0.4965, 0.8323, 0.4656, 0.8105, 0.4941, 0.8156, 0.4635, 0.7996, 0.4606, 0.8209, 0.433, 0.8156, 0.4635, 0.8209, 0.433, 0.7996, 0.4606, 0.8074, 0.4306, 0.8074, 0.4306, 0.8063, 0.3987, 0.8157, 0.4009, 0.8063, 0.3987, 0.8074, 0.4306, 0.7954, 0.4277, 0.72, 0.4047, 0.708, 0.3746, 0.7136, 0.3743, 0.708, 0.3746, 0.72, 0.4047, 0.7121, 0.4052, 0.6997, 0.3443, 0.708, 0.3746, 0.7013, 0.3745, 0.708, 0.3746, 0.6997, 0.3443, 0.7032, 0.3443, 0.6976, 0.3144, 0.6997, 0.3443, 0.6958, 0.344, 0.847, 0.529, 0.8648, 0.4982, 0.8655, 0.5293, 0.8648, 0.4982, 0.847, 0.529, 0.848, 0.4979, 0.5798, 0.5033, 0.569, 0.4704, 0.5842, 0.4724, 0.8807, 0.5283, 0.8648, 0.4982, 0.8786, 0.4972, 0.5661, 0.5014, 0.5506, 0.4693, 0.569, 0.4704, 0.5506, 0.4693, 0.5661, 0.5014, 0.5494, 0.5005, 0.5494, 0.5005, 0.5301, 0.4694, 0.5506, 0.4693, 0.5301, 0.4694, 0.5494, 0.5005, 0.5308, 0.5005, 0.5308, 0.5005, 0.5089, 0.4706, 0.5301, 0.4694, 0.5089, 0.4706, 0.5308, 0.5005, 0.5117, 0.5016, 0.5117, 0.5016, 0.4885, 0.4728, 0.5089, 0.4706, 0.4885, 0.4728, 0.5117, 0.5016, 0.4932, 0.5037, 0.4932, 0.5037, 0.4703, 0.476, 0.4885, 0.4728, 0.4703, 0.476, 0.4932, 0.5037, 0.4768, 0.5065, 0.6119, 0.2941, 0.6454, 0.2852, 0.6424, 0.3002, 0.4555, 0.4797, 0.4768, 0.5065, 0.4634, 0.5099, 0.5839, 0.2751, 0.6164, 0.2639, 0.6146, 0.2806, 0.6164, 0.2639, 0.5839, 0.2751, 0.5855, 0.2605, 0.5548, 0.2565, 0.5864, 0.2442, 0.5855, 0.2605, 0.5864, 0.2442, 0.5548, 0.2565, 0.5555, 0.2429, 0.5249, 0.2303, 0.5555, 0.2429, 0.5249, 0.2414, 0.5555, 0.2429, 0.5249, 0.2303, 0.5555, 0.2287, 0.4942, 0.2245, 0.5249, 0.2303, 0.4946, 0.232, 0.5249, 0.2303, 0.4942, 0.2245, 0.5244, 0.2195, 0.464, 0.2264, 0.4942, 0.2245, 0.4644, 0.2299, 0.4942, 0.2245, 0.464, 0.2264, 0.4934, 0.2178, 0.6976, 0.3144, 0.6846, 0.342, 0.6819, 0.3411, 0.8295, 0.4965, 0.8485, 0.4668, 0.848, 0.4979, 0.8485, 0.4668, 0.8295, 0.4965, 0.8323, 0.4656, 0.8156, 0.4635, 0.8349, 0.4348, 0.8323, 0.4656, 0.8349, 0.4348, 0.8156, 0.4635, 0.8209, 0.433, 0.8074, 0.4306, 0.8262, 0.4029, 0.8209, 0.433, 0.8262, 0.4029, 0.8074, 0.4306, 0.8157, 0.4009, 0.8157, 0.4009, 0.8179, 0.3701, 0.8244, 0.3717, 0.8179, 0.3701, 0.8157, 0.4009, 0.8063, 0.3987, 0.8179, 0.3701, 0.8274, 0.3411, 0.8302, 0.342, 0.7032, 0.3443, 0.7136, 0.3743, 0.708, 0.3746, 0.6976, 0.3144, 0.7032, 0.3443, 0.6997, 0.3443, 0.848, 0.4979, 0.8632, 0.467, 0.8648, 0.4982, 0.8632, 0.467, 0.848, 0.4979, 0.8485, 0.4668, 0.8632, 0.467, 0.8786, 0.4972, 0.8648, 0.4982, 0.8786, 0.4972, 0.8632, 0.467, 0.8753, 0.4662, 0.5624, 0.5323, 0.5494, 0.5005, 0.5661, 0.5014, 0.5494, 0.5005, 0.5624, 0.5323, 0.5477, 0.5315, 0.5477, 0.5315, 0.5308, 0.5005, 0.5494, 0.5005, 0.5308, 0.5005, 0.5477, 0.5315, 0.5314, 0.5316, 0.5314, 0.5316, 0.5117, 0.5016, 0.5308, 0.5005, 0.5117, 0.5016, 0.5314, 0.5316, 0.5146, 0.5325, 0.5146, 0.5325, 0.4932, 0.5037, 0.5117, 0.5016, 0.4932, 0.5037, 0.5146, 0.5325, 0.4984, 0.5343, 0.4984, 0.5343, 0.4768, 0.5065, 0.4932, 0.5037, 0.4768, 0.5065, 0.4984, 0.5343, 0.484, 0.5368, 0.484, 0.5368, 0.4634, 0.5099, 0.4768, 0.5065, 0.4634, 0.5099, 0.484, 0.5368, 0.4722, 0.5398, 0.5534, 0.2688, 0.5855, 0.2605, 0.5839, 0.2751, 0.5855, 0.2605, 0.5534, 0.2688, 0.5548, 0.2565, 0.5244, 0.2521, 0.5555, 0.2429, 0.5548, 0.2565, 0.5555, 0.2429, 0.5244, 0.2521, 0.5249, 0.2414, 0.4946, 0.232, 0.5249, 0.2414, 0.4946, 0.2397, 0.5249, 0.2414, 0.4946, 0.232, 0.5249, 0.2303, 0.4644, 0.2299, 0.4946, 0.232, 0.4646, 0.2338, 0.4946, 0.232, 0.4644, 0.2299, 0.4942, 0.2245, 0.464, 0.2264, 0.4644, 0.2299, 0.435, 0.2358, 0.8323, 0.4656, 0.8485, 0.4359, 0.8485, 0.4668, 0.8485, 0.4359, 0.8323, 0.4656, 0.8349, 0.4348, 0.8209, 0.433, 0.8373, 0.4043, 0.8349, 0.4348, 0.8373, 0.4043, 0.8209, 0.433, 0.8262, 0.4029, 0.8157, 0.4009, 0.8318, 0.373, 0.8262, 0.4029, 0.8318, 0.373, 0.8157, 0.4009, 0.8244, 0.3717, 0.8244, 0.3717, 0.8302, 0.342, 0.8336, 0.3428, 0.8302, 0.342, 0.8244, 0.3717, 0.8179, 0.3701, 0.8274, 0.3411, 0.8432, 0.3144, 0.8302, 0.342, 0.8485, 0.4668, 0.8608, 0.436, 0.8632, 0.467, 0.8608, 0.436, 0.8485, 0.4668, 0.8485, 0.4359, 0.8608, 0.436, 0.8753, 0.4662, 0.8632, 0.467, 0.8753, 0.4662, 0.8608, 0.436, 0.871, 0.4354, 0.5578, 0.5631, 0.5477, 0.5315, 0.5624, 0.5323, 0.5477, 0.5315, 0.5578, 0.5631, 0.5455, 0.5624, 0.5455, 0.5624, 0.5314, 0.5316, 0.5477, 0.5315, 0.5314, 0.5316, 0.5455, 0.5624, 0.5318, 0.5624, 0.5318, 0.5624, 0.5146, 0.5325, 0.5314, 0.5316, 0.5146, 0.5325, 0.5318, 0.5624, 0.5177, 0.5633, 0.5177, 0.5633, 0.4984, 0.5343, 0.5146, 0.5325, 0.4984, 0.5343, 0.5177, 0.5633, 0.5041, 0.5647, 0.5041, 0.5647, 0.484, 0.5368, 0.4984, 0.5343, 0.484, 0.5368, 0.5041, 0.5647, 0.492, 0.5668, 0.492, 0.5668, 0.4722, 0.5398, 0.484, 0.5368, 0.5839, 0.2751, 0.5515, 0.2788, 0.5534, 0.2688, 0.5233, 0.2617, 0.5548, 0.2565, 0.5534, 0.2688, 0.5548, 0.2565, 0.5233, 0.2617, 0.5244, 0.2521, 0.4942, 0.2471, 0.5249, 0.2414, 0.5244, 0.2521, 0.5249, 0.2414, 0.4942, 0.2471, 0.4946, 0.2397, 0.4646, 0.2338, 0.4946, 0.2397, 0.4646, 0.2378, 0.4946, 0.2397, 0.4646, 0.2338, 0.4946, 0.232, 0.4644, 0.2299, 0.4646, 0.2338, 0.435, 0.2358, 0.8349, 0.4348, 0.848, 0.4051, 0.8485, 0.4359, 0.848, 0.4051, 0.8349, 0.4348, 0.8373, 0.4043, 0.8262, 0.4029, 0.8394, 0.374, 0.8373, 0.4043, 0.8394, 0.374, 0.8262, 0.4029, 0.8318, 0.373, 0.8244, 0.3717, 0.8374, 0.3435, 0.8318, 0.373, 0.8374, 0.3435, 0.8244, 0.3717, 0.8336, 0.3428, 0.8302, 0.342, 0.8432, 0.3144, 0.8336, 0.3428, 0.8485, 0.4359, 0.8576, 0.4052, 0.8608, 0.436, 0.8576, 0.4052, 0.8485, 0.4359, 0.848, 0.4051, 0.8576, 0.4052, 0.871, 0.4354, 0.8608, 0.436, 0.871, 0.4354, 0.8576, 0.4052, 0.8656, 0.4047, 0.5524, 0.5936, 0.5455, 0.5624, 0.5578, 0.5631, 0.5455, 0.5624, 0.5524, 0.5936, 0.5428, 0.5931, 0.5428, 0.5931, 0.5318, 0.5624, 0.5455, 0.5624, 0.5318, 0.5624, 0.5428, 0.5931, 0.532, 0.5931, 0.532, 0.5931, 0.5177, 0.5633, 0.5318, 0.5624, 0.5177, 0.5633, 0.532, 0.5931, 0.521, 0.5937, 0.521, 0.5937, 0.5041, 0.5647, 0.5177, 0.5633, 0.5041, 0.5647, 0.521, 0.5937, 0.5103, 0.5949, 0.5103, 0.5949, 0.492, 0.5668, 0.5041, 0.5647, 0.492, 0.5668, 0.5103, 0.5949, 0.5008, 0.5965, 0.5217, 0.2695, 0.5534, 0.2688, 0.5515, 0.2788, 0.4821, 0.5693, 0.5008, 0.5965, 0.493, 0.5985, 0.4934, 0.2538, 0.5244, 0.2521, 0.5233, 0.2617, 0.5244, 0.2521, 0.4934, 0.2538, 0.4942, 0.2471, 0.4644, 0.2417, 0.4946, 0.2397, 0.4942, 0.2471, 0.4946, 0.2397, 0.4644, 0.2417, 0.4646, 0.2378, 0.4646, 0.2338, 0.4646, 0.2378, 0.435, 0.2358, 0.8373, 0.4043, 0.8469, 0.3745, 0.848, 0.4051, 0.8469, 0.3745, 0.8373, 0.4043, 0.8394, 0.374, 0.8318, 0.373, 0.8414, 0.344, 0.8394, 0.374, 0.8414, 0.344, 0.8318, 0.373, 0.8374, 0.3435, 0.8336, 0.3428, 0.8432, 0.3144, 0.8374, 0.3435, 0.848, 0.4051, 0.8536, 0.3746, 0.8576, 0.4052, 0.8536, 0.3746, 0.848, 0.4051, 0.8469, 0.3745, 0.8536, 0.3746, 0.8656, 0.4047, 0.8576, 0.4052, 0.8656, 0.4047, 0.8536, 0.3746, 0.8592, 0.3743, 0.5463, 0.6238, 0.5428, 0.5931, 0.5524, 0.5936, 0.5428, 0.5931, 0.5463, 0.6238, 0.5395, 0.6235, 0.5395, 0.6235, 0.532, 0.5931, 0.5428, 0.5931, 0.532, 0.5931, 0.5395, 0.6235, 0.5321, 0.6235, 0.5321, 0.6235, 0.521, 0.5937, 0.532, 0.5931, 0.521, 0.5937, 0.5321, 0.6235, 0.5244, 0.6239, 0.5244, 0.6239, 0.5103, 0.5949, 0.521, 0.5937, 0.5103, 0.5949, 0.5244, 0.6239, 0.5169, 0.6247, 0.5169, 0.6247, 0.5008, 0.5965, 0.5103, 0.5949, 0.5008, 0.5965, 0.5169, 0.6247, 0.5103, 0.6259, 0.5103, 0.6259, 0.493, 0.5985, 0.5008, 0.5965, 0.5233, 0.2617, 0.4924, 0.2593, 0.4934, 0.2538, 0.464, 0.2452, 0.4942, 0.2471, 0.4934, 0.2538, 0.4942, 0.2471, 0.464, 0.2452, 0.4644, 0.2417, 0.4646, 0.2378, 0.4644, 0.2417, 0.435, 0.2358, 0.8394, 0.374, 0.8453, 0.3443, 0.8469, 0.3745, 0.8453, 0.3443, 0.8394, 0.374, 0.8414, 0.344, 0.8374, 0.3435, 0.8432, 0.3144, 0.8414, 0.344, 0.8469, 0.3745, 0.8488, 0.3443, 0.8536, 0.3746, 0.8488, 0.3443, 0.8469, 0.3745, 0.8453, 0.3443, 0.8488, 0.3443, 0.8592, 0.3743, 0.8536, 0.3746, 0.8592, 0.3743, 0.8488, 0.3443, 0.8517, 0.3442, 0.5393, 0.6537, 0.5395, 0.6235, 0.5463, 0.6238, 0.5395, 0.6235, 0.5393, 0.6537, 0.5358, 0.6535, 0.5358, 0.6535, 0.5321, 0.6235, 0.5395, 0.6235, 0.5321, 0.6235, 0.5358, 0.6535, 0.5319, 0.6535, 0.5319, 0.6535, 0.5244, 0.6239, 0.5321, 0.6235, 0.5244, 0.6239, 0.5319, 0.6535, 0.5279, 0.6537, 0.5279, 0.6537, 0.5169, 0.6247, 0.5244, 0.6239, 0.5169, 0.6247, 0.5279, 0.6537, 0.5241, 0.6542, 0.5241, 0.6542, 0.5103, 0.6259, 0.5169, 0.6247, 0.5103, 0.6259, 0.5241, 0.6542, 0.5206, 0.6548, 0.4635, 0.248, 0.4934, 0.2538, 0.4924, 0.2593, 0.03047, 0.7105, 0.02873, 0.6789, 0.03156, 0.6795, 0.435, 0.2358, 0.4644, 0.2417, 0.464, 0.2452, 0.8432, 0.3144, 0.8453, 0.3443, 0.8414, 0.344, 0.8432, 0.3144, 0.8488, 0.3443, 0.8453, 0.3443, 0.8432, 0.3144, 0.8517, 0.3442, 0.8488, 0.3443, 0.5316, 0.6832, 0.5358, 0.6535, 0.5393, 0.6537, 0.5316, 0.6832, 0.5319, 0.6535, 0.5358, 0.6535, 0.5316, 0.6832, 0.5279, 0.6537, 0.5319, 0.6535, 0.5316, 0.6832, 0.5241, 0.6542, 0.5279, 0.6537, 0.5316, 0.6832, 0.5206, 0.6548, 0.5241, 0.6542, 0.03156, 0.6486, 0.03156, 0.6795, 0.02873, 0.6789])
me_bulletgeometry.materials.append(mat_bulletmaterial)
me_bulletgeometry.use_remesh_preserve_volume = False
me_bulletgeometry.use_remesh_preserve_attributes = False
me_bulletgeometry.use_mirror_vertex_groups = False
me_bulletgeometry.update()

# ---- objects
ob_bullet = bpy.data.objects.new('Bullet', me_bulletgeometry)

# ---- transforms, parenting, visibility, modifiers, constraints
ob_bullet.location = (0.0, 0.0, 1.907e-06)
ob_bullet.lineart.crease_threshold = 0.0

# ---- collection membership
col_collection_1.objects.link(ob_bullet)

# ---- scene / render settings (as saved in the file)
scene.frame_start = 1; scene.frame_end = 250; scene.frame_set(1)
scene.render.engine = 'BLENDER_EEVEE_NEXT'
scene.render.image_settings.compression = 90
scene.render.resolution_percentage = 50
scene.render.dither_intensity = 0.0
scene.cycles.use_denoising = False
scene.cycles.samples = 10
scene.cycles.sampling_pattern = 'TABULATED_SOBOL'
scene.cycles.light_sampling_threshold = 0.0
scene.cycles.use_adaptive_sampling = False
scene.cycles.use_light_tree = False
scene.cycles.blur_glossy = 0.0
scene.cycles.volume_bounces = 1
scene.cycles.pixel_filter_type = 'GAUSSIAN'
scene.cycles.sample_clamp_indirect = 0.0
scene.view_settings.view_transform = 'Standard'
bpy.context.view_layer.update()

# ---- added for rendering (the .blend has no active camera and no usable light): camera, sun
cam_auto = bpy.data.cameras.new('AutoCamera')
cam_auto.lens = 50.0
cam_auto.sensor_width = 36.0
cam_auto.clip_end = 10026.4
ob_auto_camera = bpy.data.objects.new('AutoCamera', cam_auto)
scene.collection.objects.link(ob_auto_camera)
ob_auto_camera.location = (571.306, -685.567, 488.351)
ob_auto_camera.rotation_euler = (1.09748, -7.21219e-08, 0.694738)
scene.camera = ob_auto_camera
light_auto_sun = bpy.data.lights.new('AutoSun', 'SUN')
light_auto_sun.energy = 3.0
light_auto_sun.angle = 0.0523599
ob_auto_sun = bpy.data.objects.new('AutoSun', light_auto_sun)
scene.collection.objects.link(ob_auto_sun)
ob_auto_sun.rotation_euler = (0.872665, 0.174533, 0.523599)
bpy.context.view_layer.update()
